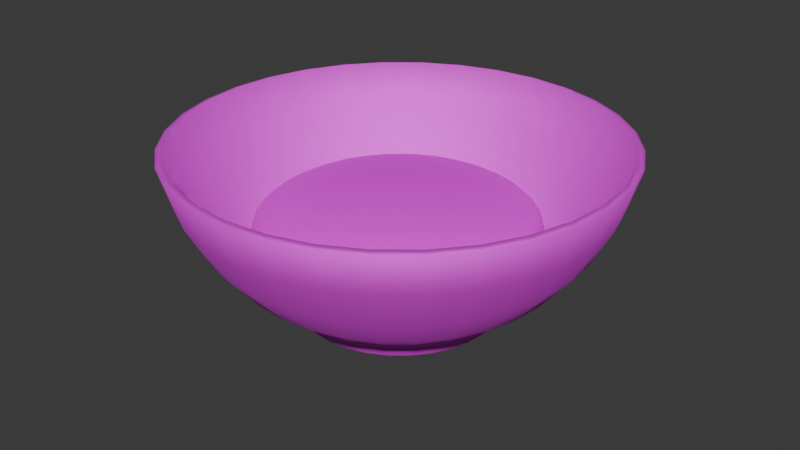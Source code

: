 # Source: kelapa_parut_fix.blend  (saved by Blender 4.5.87; exported with 4.5.12 LTS)
import bpy
from mathutils import Matrix  # noqa: F401  (used for matrix-valued properties, if any)

bpy.ops.wm.read_factory_settings(use_empty=True)
scene = bpy.context.scene
scene.name = 'Scene'

# ---- collections
col_collection = bpy.data.collections.new('Collection'); scene.collection.children.link(col_collection)

# ---- images (referenced by path relative to the original .blend; pixels are not part of the script)
import os
ASSET_DIR = os.environ.get("B2B_ASSET_DIR", "")  # directory of the original .blend (textures are referenced by path, not embedded)
HERE = os.path.dirname(os.path.abspath(__file__))  # packed textures are extracted next to this script under _unpacked/

def load_image(name, relpath, width, height, colorspace="sRGB"):
    """Load a texture the original file referenced (path relative to the .blend, or extracted next to this script)."""
    p = next((c for c in (os.path.join(HERE, relpath), os.path.join(ASSET_DIR, relpath)) if relpath and os.path.exists(c)), "")
    if p:
        img = bpy.data.images.load(p, check_existing=True)
        img.name = name
    else:  # same state as the original file: an image datablock whose file is absent (Cycles renders it pink)
        img = bpy.data.images.new(name, width, height)
        img.source = "FILE"
        img.filepath = "//" + (relpath or name)
    img.colorspace_settings.name = colorspace
    return img
img_picy_jpg = load_image('picy.jpg', 'picy.jpg', 1024, 1024, 'sRGB')
img_kelapa_parut_jpg = load_image('kelapa parut.jpg', 'kelapa parut.jpg', 1024, 1024, 'sRGB')

# ---- materials (node trees are filled in below, after node groups)
mat_material_031 = bpy.data.materials.new('Material.031')
mat_material_006 = bpy.data.materials.new('Material.006')

# ---- material node trees
mat_material_031.use_nodes = True; mat_material_031.node_tree.nodes.clear()
_N = mat_material_031.node_tree.nodes; _L = mat_material_031.node_tree.links
n0 = _N.new('ShaderNodeBsdfPrincipled'); n0.name = 'Principled BSDF'; n0.location = (-200, 100)
n0.inputs[1].default_value = 0.6836
n0.inputs[2].default_value = 0.8236
n0.inputs[3].default_value = 3.08
n1 = _N.new('ShaderNodeOutputMaterial'); n1.name = 'Material Output'; n1.location = (200, 100)
n2 = _N.new('ShaderNodeTexImage'); n2.name = 'Image Texture'; n2.location = (-544, 73)
n2.image = img_picy_jpg
_L.new(n0.outputs[0], n1.inputs[0])
_L.new(n2.outputs[0], n0.inputs[0])
n1.is_active_output = True
mat_material_006.use_nodes = True; mat_material_006.node_tree.nodes.clear()
_N = mat_material_006.node_tree.nodes; _L = mat_material_006.node_tree.links
n0 = _N.new('ShaderNodeBsdfPrincipled'); n0.name = 'Principled BSDF'; n0.location = (-200, 100)
n1 = _N.new('ShaderNodeOutputMaterial'); n1.name = 'Material Output'; n1.location = (200, 100)
n2 = _N.new('ShaderNodeTexImage'); n2.name = 'Image Texture'; n2.location = (-515, 149)
n2.image = img_kelapa_parut_jpg
_L.new(n0.outputs[0], n1.inputs[0])
_L.new(n2.outputs[0], n0.inputs[0])
n1.is_active_output = True

# ---- world
world_world = bpy.data.worlds.new('World'); scene.world = world_world
world_world.use_nodes = True; world_world.node_tree.nodes.clear()
_N = world_world.node_tree.nodes; _L = world_world.node_tree.links
n0 = _N.new('ShaderNodeOutputWorld'); n0.name = 'World Output'; n0.location = (200, 100)
n1 = _N.new('ShaderNodeBackground'); n1.name = 'Background'; n1.location = (-200, 100)
n1.inputs[0].default_value = (0.05088, 0.05088, 0.05088, 1.0)
_L.new(n1.outputs[0], n0.inputs[0])
n0.is_active_output = True
world_world.color = (0.05088, 0.05088, 0.05088)
world_world.sun_shadow_jitter_overblur = 0.0

# ---- meshes
me_sphere = bpy.data.meshes.new('Sphere')
me_sphere.from_pydata([(0.0, 0.9808, -0.1951), (0.0, 0.8315, -0.5556), (0.1913, 0.9619, -0.1951), (0.1802, 0.9061, -0.3827), (0.1622, 0.8155, -0.5556), (0.1379, 0.6935, -0.7071), (0.1084, 0.5449, -0.8315), (0.07466, 0.3753, -0.8909), (0.03806, 0.1913, -0.9478), (0.3753, 0.9061, -0.1951), (0.3536, 0.8536, -0.3827), (0.3182, 0.7682, -0.5556), (0.2706, 0.6533, -0.7071), (0.2126, 0.5133, -0.8315), (0.1464, 0.3536, -0.8909), (0.07466, 0.1802, -0.9478), (0.5449, 0.8155, -0.1951), (0.5133, 0.7682, -0.3827), (0.4619, 0.6913, -0.5556), (0.3928, 0.5879, -0.7071), (0.3087, 0.4619, -0.8315), (0.2126, 0.3182, -0.8909), (0.1084, 0.1622, -0.9478), (0.6935, 0.6935, -0.1951), (0.6533, 0.6533, -0.3827), (0.5879, 0.5879, -0.5556), (0.5, 0.5, -0.7071), (0.3928, 0.3928, -0.8315), (0.2706, 0.2706, -0.8909), (0.1379, 0.1379, -0.9478), (0.8155, 0.5449, -0.1951), (0.7682, 0.5133, -0.3827), (0.6913, 0.4619, -0.5556), (0.5879, 0.3928, -0.7071), (0.4619, 0.3087, -0.8315), (0.3182, 0.2126, -0.8909), (0.1622, 0.1084, -0.9478), (0.9061, 0.3753, -0.1951), (0.8536, 0.3536, -0.3827), (0.7682, 0.3182, -0.5556), (0.6533, 0.2706, -0.7071), (0.5133, 0.2126, -0.8315), (0.3536, 0.1464, -0.8909), (0.1802, 0.07466, -0.9478), (0.9619, 0.1913, -0.1951), (0.9061, 0.1802, -0.3827), (0.8155, 0.1622, -0.5556), (0.6935, 0.1379, -0.7071), (0.5449, 0.1084, -0.8315), (0.3753, 0.07466, -0.8909), (0.1913, 0.03806, -0.9478), (0.9808, -8.941e-08, -0.1951), (0.9239, 4.47e-08, -0.3827), (0.8315, -8.941e-08, -0.5556), (0.7071, 1.49e-08, -0.7071), (0.5556, -5.215e-08, -0.8315), (0.3827, -2.235e-08, -0.8909), (0.1951, -1.118e-08, -0.9478), (0.9619, -0.1913, -0.1951), (0.9061, -0.1802, -0.3827), (0.8155, -0.1622, -0.5556), (0.6935, -0.1379, -0.7071), (0.5449, -0.1084, -0.8315), (0.3753, -0.07466, -0.8909), (0.1913, -0.03806, -0.9478), (0.9061, -0.3753, -0.1951), (0.8536, -0.3536, -0.3827), (0.7682, -0.3182, -0.5556), (0.6533, -0.2706, -0.7071), (0.5133, -0.2126, -0.8315), (0.3536, -0.1464, -0.8909), (0.1802, -0.07466, -0.9478), (0.8155, -0.5449, -0.1951), (0.7682, -0.5133, -0.3827), (0.6913, -0.4619, -0.5556), (0.5879, -0.3928, -0.7071), (0.4619, -0.3087, -0.8315), (0.3182, -0.2126, -0.8909), (0.1622, -0.1084, -0.9478), (0.6935, -0.6935, -0.1951), (0.6533, -0.6533, -0.3827), (0.5879, -0.5879, -0.5556), (0.5, -0.5, -0.7071), (0.3928, -0.3928, -0.8315), (0.2706, -0.2706, -0.8909), (0.1379, -0.1379, -0.9478), (0.5449, -0.8155, -0.1951), (0.5133, -0.7682, -0.3827), (0.4619, -0.6913, -0.5556), (0.3928, -0.5879, -0.7071), (0.3087, -0.4619, -0.8315), (0.2126, -0.3182, -0.8909), (0.1084, -0.1622, -0.9478), (0.3753, -0.9061, -0.1951), (0.3536, -0.8536, -0.3827), (0.3182, -0.7682, -0.5556), (0.2706, -0.6533, -0.7071), (0.2126, -0.5133, -0.8315), (0.1464, -0.3536, -0.8909), (0.07466, -0.1802, -0.9478), (0.1913, -0.9619, -0.1951), (0.1802, -0.9061, -0.3827), (0.1622, -0.8155, -0.5556), (0.1379, -0.6935, -0.7071), (0.1084, -0.5449, -0.8315), (0.07466, -0.3753, -0.8909), (0.03806, -0.1913, -0.9478), (-1.341e-07, -0.9808, -0.1951), (2.98e-08, -0.9239, -0.3827), (-1.043e-07, -0.8315, -0.5556), (-1.49e-08, -0.7071, -0.7071), (-9.686e-08, -0.5556, -0.8315), (-5.215e-08, -0.3827, -0.8909), (-7.451e-09, -0.1951, -0.9478), (-0.1913, -0.9619, -0.1951), (-0.1802, -0.9061, -0.3827), (-0.1622, -0.8155, -0.5556), (-0.1379, -0.6935, -0.7071), (-0.1084, -0.5449, -0.8315), (-0.07466, -0.3753, -0.8909), (-0.03806, -0.1913, -0.9478), (5.682e-08, 0.3827, -0.9741), (-0.3753, -0.9061, -0.1951), (-0.3536, -0.8536, -0.3827), (-0.3182, -0.7682, -0.5556), (-0.2706, -0.6533, -0.7071), (-0.2126, -0.5133, -0.8315), (-0.1464, -0.3536, -0.8909), (-0.07466, -0.1802, -0.9478), (-0.07466, 0.3753, -0.9741), (-0.08731, 0.4389, -0.9394), (1.127e-07, 0.4475, -0.9394), (-0.1464, 0.3536, -0.9741), (-0.1713, 0.4135, -0.9394), (-0.2126, 0.3182, -0.9741), (-0.2486, 0.3721, -0.9394), (-0.5449, -0.8155, -0.1951), (-0.5133, -0.7682, -0.3827), (-0.4619, -0.6913, -0.5556), (-0.3928, -0.5879, -0.7071), (-0.3087, -0.4619, -0.8315), (-0.2126, -0.3182, -0.8909), (-0.1084, -0.1622, -0.9478), (-0.2706, 0.2706, -0.9741), (-0.3164, 0.3164, -0.9394), (-0.3182, 0.2126, -0.9741), (-0.3721, 0.2486, -0.9394), (-0.3536, 0.1464, -0.9741), (-0.4135, 0.1713, -0.9394), (-0.3753, 0.07466, -0.9741), (-0.6935, -0.6935, -0.1951), (-0.6533, -0.6533, -0.3827), (-0.5879, -0.5879, -0.5556), (-0.5, -0.5, -0.7071), (-0.3928, -0.3928, -0.8315), (-0.2706, -0.2706, -0.8909), (-0.1379, -0.1379, -0.9478), (0.0, 0.0, -0.967), (-0.4389, 0.08731, -0.9394), (-0.3827, 5.525e-08, -0.9741), (-0.4475, 9.157e-08, -0.9394), (-0.3753, -0.07466, -0.9741), (-0.4389, -0.08731, -0.9394), (-0.3536, -0.1464, -0.9741), (-0.4135, -0.1713, -0.9394), (-0.8155, -0.5449, -0.1951), (-0.7682, -0.5133, -0.3827), (-0.6913, -0.4619, -0.5556), (-0.5879, -0.3928, -0.7071), (-0.4619, -0.3087, -0.8315), (-0.3182, -0.2126, -0.8909), (-0.1622, -0.1084, -0.9478), (-0.3182, -0.2126, -0.9741), (-0.3721, -0.2486, -0.9394), (-0.2706, -0.2706, -0.9741), (-0.3164, -0.3164, -0.9394), (-0.2126, -0.3182, -0.9741), (-0.2486, -0.3721, -0.9394), (-0.1464, -0.3536, -0.9741), (-0.9061, -0.3753, -0.1951), (-0.8536, -0.3536, -0.3827), (-0.7682, -0.3182, -0.5556), (-0.6533, -0.2706, -0.7071), (-0.5133, -0.2126, -0.8315), (-0.3536, -0.1464, -0.8909), (-0.1802, -0.07466, -0.9478), (-0.1713, -0.4135, -0.9394), (-0.07466, -0.3753, -0.9741), (-0.08731, -0.4389, -0.9394), (-6.239e-08, -0.3827, -0.9741), (-7.915e-08, -0.4475, -0.9394), (0.07466, -0.3753, -0.9741), (0.08731, -0.4389, -0.9394), (-0.9619, -0.1913, -0.1951), (-0.9061, -0.1802, -0.3827), (-0.8155, -0.1622, -0.5556), (-0.6935, -0.1379, -0.7071), (-0.5449, -0.1084, -0.8315), (-0.3753, -0.07466, -0.8909), (-0.1913, -0.03806, -0.9478), (0.1464, -0.3536, -0.9741), (0.1713, -0.4135, -0.9394), (0.2126, -0.3182, -0.9741), (0.2486, -0.3721, -0.9394), (0.2706, -0.2706, -0.9741), (0.3164, -0.3164, -0.9394), (0.3182, -0.2126, -0.9741), (-0.9808, 2.682e-07, -0.1951), (-0.9239, 1.49e-08, -0.3827), (-0.8315, 1.639e-07, -0.5556), (-0.7071, 2.98e-08, -0.7071), (-0.5556, 1.49e-07, -0.8315), (-0.3827, 5.215e-08, -0.8909), (-0.1951, 1.863e-08, -0.9478), (0.3721, -0.2486, -0.9394), (0.3536, -0.1464, -0.9741), (0.4135, -0.1713, -0.9394), (0.3753, -0.07466, -0.9741), (0.4389, -0.08731, -0.9394), (0.3827, -1.926e-08, -0.9741), (0.4475, -3.044e-08, -0.9394), (-0.9619, 0.1913, -0.1951), (-0.9061, 0.1802, -0.3827), (-0.8155, 0.1622, -0.5556), (-0.6935, 0.1379, -0.7071), (-0.5449, 0.1084, -0.8315), (-0.3753, 0.07466, -0.8909), (-0.1913, 0.03806, -0.9478), (0.3753, 0.07466, -0.9741), (0.4389, 0.08731, -0.9394), (0.3536, 0.1464, -0.9741), (0.4135, 0.1713, -0.9394), (0.3182, 0.2126, -0.9741), (0.3721, 0.2486, -0.9394), (0.2706, 0.2706, -0.9741), (-0.9061, 0.3753, -0.1951), (-0.8536, 0.3536, -0.3827), (-0.7682, 0.3182, -0.5556), (-0.6533, 0.2706, -0.7071), (-0.5133, 0.2126, -0.8315), (-0.3536, 0.1464, -0.8909), (-0.1802, 0.07466, -0.9478), (0.3164, 0.3164, -0.9394), (0.2126, 0.3182, -0.9741), (0.2486, 0.3721, -0.9394), (0.1464, 0.3536, -0.9741), (0.1713, 0.4135, -0.9394), (0.07466, 0.3753, -0.9741), (0.08731, 0.4389, -0.9394), (-0.8155, 0.5449, -0.1951), (-0.7682, 0.5133, -0.3827), (-0.6913, 0.4619, -0.5556), (-0.5879, 0.3928, -0.7071), (-0.4619, 0.3087, -0.8315), (-0.3182, 0.2126, -0.8909), (-0.1622, 0.1084, -0.9478), (1.229e-07, 0.4475, -0.8892), (-0.08731, 0.4389, -0.8892), (-0.1713, 0.4135, -0.8892), (-0.2486, 0.3721, -0.8892), (-0.3164, 0.3164, -0.8892), (-0.3721, 0.2486, -0.8892), (-0.4135, 0.1713, -0.8892), (-0.6935, 0.6935, -0.1951), (-0.6533, 0.6533, -0.3827), (-0.5879, 0.5879, -0.5556), (-0.5, 0.5, -0.7071), (-0.3928, 0.3928, -0.8315), (-0.2706, 0.2706, -0.8909), (-0.1379, 0.1379, -0.9478), (-0.4389, 0.08731, -0.8892), (-0.4475, 8.848e-08, -0.8892), (-0.4389, -0.08731, -0.8892), (-0.4135, -0.1713, -0.8892), (-0.3721, -0.2486, -0.8892), (-0.3164, -0.3164, -0.8892), (-0.2486, -0.3721, -0.8892), (-0.5449, 0.8155, -0.1951), (-0.5133, 0.7682, -0.3827), (-0.4619, 0.6913, -0.5556), (-0.3928, 0.5879, -0.7071), (-0.3087, 0.4619, -0.8315), (-0.2126, 0.3182, -0.8909), (-0.1084, 0.1622, -0.9478), (-0.1713, -0.4135, -0.8892), (-0.08731, -0.4389, -0.8892), (-6.892e-08, -0.4475, -0.8892), (0.08731, -0.4389, -0.8892), (0.1713, -0.4135, -0.8892), (0.2486, -0.3721, -0.8892), (0.3164, -0.3164, -0.8892), (-0.3753, 0.9061, -0.1951), (-0.3536, 0.8536, -0.3827), (-0.3182, 0.7682, -0.5556), (-0.2706, 0.6533, -0.7071), (-0.2126, 0.5133, -0.8315), (-0.1464, 0.3536, -0.8909), (-0.07466, 0.1802, -0.9478), (0.3721, -0.2486, -0.8892), (0.4135, -0.1713, -0.8892), (0.4389, -0.08731, -0.8892), (0.4475, -3.353e-08, -0.8892), (0.4389, 0.08731, -0.8892), (0.4135, 0.1713, -0.8892), (0.3721, 0.2486, -0.8892), (-0.1913, 0.9619, -0.1951), (-0.1802, 0.9061, -0.3827), (-0.1622, 0.8155, -0.5556), (-0.1379, 0.6935, -0.7071), (-0.1084, 0.5449, -0.8315), (-0.07466, 0.3753, -0.8909), (-0.03806, 0.1913, -0.9478), (0.3164, 0.3164, -0.8892), (0.2486, 0.3721, -0.8892), (0.1713, 0.4135, -0.8892), (0.08731, 0.4389, -0.8892), (5.96e-08, 0.9239, -0.3827), (8.941e-08, 0.7071, -0.7071), (2.161e-07, 0.5556, -0.8315), (6.706e-08, 0.3827, -0.8909), (1.49e-08, 0.1951, -0.9478)], [], [(318, 317, 5, 6), (256, 318, 6, 315), (320, 319, 7, 8), (157, 320, 8), (316, 0, 2, 3), (1, 316, 3, 4), (317, 1, 4, 5), (5, 4, 11, 12), (6, 5, 12, 13), (315, 6, 13, 314), (8, 7, 14, 15), (157, 8, 15), (3, 2, 9, 10), (4, 3, 10, 11), (157, 15, 22), (10, 9, 16, 17), (11, 10, 17, 18), (12, 11, 18, 19), (13, 12, 19, 20), (314, 13, 20, 313), (15, 14, 21, 22), (19, 18, 25, 26), (20, 19, 26, 27), (313, 20, 27, 312), (22, 21, 28, 29), (157, 22, 29), (17, 16, 23, 24), (18, 17, 24, 25), (157, 29, 36), (24, 23, 30, 31), (25, 24, 31, 32), (26, 25, 32, 33), (27, 26, 33, 34), (312, 27, 34, 304), (29, 28, 35, 36), (34, 33, 40, 41), (304, 34, 41, 303), (36, 35, 42, 43), (157, 36, 43), (31, 30, 37, 38), (32, 31, 38, 39), (33, 32, 39, 40), (38, 37, 44, 45), (39, 38, 45, 46), (40, 39, 46, 47), (41, 40, 47, 48), (303, 41, 48, 302), (43, 42, 49, 50), (157, 43, 50), (48, 47, 54, 55), (302, 48, 55, 301), (50, 49, 56, 57), (157, 50, 57), (45, 44, 51, 52), (46, 45, 52, 53), (47, 46, 53, 54), (52, 51, 58, 59), (53, 52, 59, 60), (54, 53, 60, 61), (55, 54, 61, 62), (301, 55, 62, 300), (57, 56, 63, 64), (157, 57, 64), (300, 62, 69, 299), (64, 63, 70, 71), (157, 64, 71), (59, 58, 65, 66), (60, 59, 66, 67), (61, 60, 67, 68), (62, 61, 68, 69), (67, 66, 73, 74), (68, 67, 74, 75), (69, 68, 75, 76), (299, 69, 76, 298), (71, 70, 77, 78), (157, 71, 78), (66, 65, 72, 73), (78, 77, 84, 85), (157, 78, 85), (73, 72, 79, 80), (74, 73, 80, 81), (75, 74, 81, 82), (76, 75, 82, 83), (298, 76, 83, 290), (81, 80, 87, 88), (82, 81, 88, 89), (83, 82, 89, 90), (290, 83, 90, 289), (85, 84, 91, 92), (157, 85, 92), (80, 79, 86, 87), (92, 91, 98, 99), (157, 92, 99), (87, 86, 93, 94), (88, 87, 94, 95), (89, 88, 95, 96), (90, 89, 96, 97), (289, 90, 97, 288), (96, 95, 102, 103), (97, 96, 103, 104), (288, 97, 104, 287), (99, 98, 105, 106), (157, 99, 106), (94, 93, 100, 101), (95, 94, 101, 102), (157, 106, 113), (101, 100, 107, 108), (102, 101, 108, 109), (103, 102, 109, 110), (104, 103, 110, 111), (287, 104, 111, 286), (106, 105, 112, 113), (110, 109, 116, 117), (111, 110, 117, 118), (286, 111, 118, 285), (113, 112, 119, 120), (157, 113, 120), (108, 107, 114, 115), (109, 108, 115, 116), (157, 120, 128), (115, 114, 122, 123), (116, 115, 123, 124), (117, 116, 124, 125), (118, 117, 125, 126), (285, 118, 126, 284), (120, 119, 127, 128), (126, 125, 139, 140), (284, 126, 140, 276), (128, 127, 141, 142), (157, 128, 142), (123, 122, 136, 137), (124, 123, 137, 138), (125, 124, 138, 139), (137, 136, 150, 151), (138, 137, 151, 152), (139, 138, 152, 153), (140, 139, 153, 154), (276, 140, 154, 275), (142, 141, 155, 156), (157, 142, 156), (49, 42, 230, 228), (275, 154, 169, 274), (319, 310, 129, 121), (156, 155, 170, 171), (141, 127, 178, 176), (285, 284, 186, 188), (157, 156, 171), (257, 256, 131, 130), (151, 150, 165, 166), (240, 226, 149, 147), (152, 151, 166, 167), (258, 257, 130, 133), (153, 152, 167, 168), (70, 63, 217, 215), (154, 153, 168, 169), (166, 165, 179, 180), (119, 112, 189, 187), (167, 166, 180, 181), (301, 300, 218, 220), (168, 167, 181, 182), (7, 319, 121, 247), (169, 168, 182, 183), (56, 49, 228, 219), (274, 169, 183, 273), (302, 301, 220, 229), (171, 170, 184, 185), (35, 28, 234, 232), (259, 258, 133, 135), (157, 171, 185), (303, 302, 229, 231), (273, 183, 197, 272), (254, 240, 147, 145), (185, 184, 198, 199), (212, 198, 161, 159), (304, 303, 231, 233), (157, 185, 199), (286, 285, 188, 190), (180, 179, 193, 194), (312, 304, 233, 242), (181, 180, 194, 195), (260, 259, 135, 144), (182, 181, 195, 196), (105, 98, 200, 191), (183, 182, 196, 197), (313, 312, 242, 244), (287, 286, 190, 192), (195, 194, 208, 209), (42, 35, 232, 230), (196, 195, 209, 210), (226, 212, 159, 149), (197, 196, 210, 211), (314, 313, 244, 246), (272, 197, 211, 271), (21, 14, 245, 243), (199, 198, 212, 213), (310, 296, 132, 129), (261, 260, 144, 146), (157, 199, 213), (288, 287, 192, 201), (194, 193, 207, 208), (129, 130, 131, 121), (213, 212, 226, 227), (132, 133, 130, 129), (134, 135, 133, 132), (157, 213, 227), (143, 144, 135, 134), (208, 207, 221, 222), (145, 146, 144, 143), (209, 208, 222, 223), (147, 148, 146, 145), (210, 209, 223, 224), (149, 158, 148, 147), (211, 210, 224, 225), (159, 160, 158, 149), (271, 211, 225, 270), (223, 222, 236, 237), (161, 162, 160, 159), (224, 223, 237, 238), (163, 164, 162, 161), (225, 224, 238, 239), (172, 173, 164, 163), (270, 225, 239, 262), (174, 175, 173, 172), (227, 226, 240, 241), (176, 177, 175, 174), (178, 186, 177, 176), (157, 227, 241), (187, 188, 186, 178), (222, 221, 235, 236), (189, 190, 188, 187), (241, 240, 254, 255), (191, 192, 190, 189), (200, 201, 192, 191), (157, 241, 255), (202, 203, 201, 200), (236, 235, 249, 250), (204, 205, 203, 202), (237, 236, 250, 251), (206, 214, 205, 204), (238, 237, 251, 252), (215, 216, 214, 206), (239, 238, 252, 253), (217, 218, 216, 215), (262, 239, 253, 261), (219, 220, 218, 217), (252, 251, 265, 266), (228, 229, 220, 219), (253, 252, 266, 267), (230, 231, 229, 228), (261, 253, 267, 260), (232, 233, 231, 230), (255, 254, 268, 269), (234, 242, 233, 232), (243, 244, 242, 234), (157, 255, 269), (245, 246, 244, 243), (250, 249, 263, 264), (247, 248, 246, 245), (251, 250, 264, 265), (121, 131, 248, 247), (184, 170, 172, 163), (157, 269, 283), (315, 314, 246, 248), (264, 263, 277, 278), (91, 84, 204, 202), (265, 264, 278, 279), (289, 288, 201, 203), (266, 265, 279, 280), (256, 315, 248, 131), (267, 266, 280, 281), (282, 268, 143, 134), (260, 267, 281, 259), (290, 289, 203, 205), (269, 268, 282, 283), (28, 21, 243, 234), (262, 261, 146, 148), (281, 280, 294, 295), (155, 141, 176, 174), (259, 281, 295, 258), (270, 262, 148, 158), (283, 282, 296, 297), (298, 290, 205, 214), (98, 91, 202, 200), (157, 283, 297), (271, 270, 158, 160), (278, 277, 291, 292), (77, 70, 215, 206), (279, 278, 292, 293), (198, 184, 163, 161), (280, 279, 293, 294), (272, 271, 160, 162), (292, 291, 305, 306), (299, 298, 214, 216), (293, 292, 306, 307), (273, 272, 162, 164), (294, 293, 307, 308), (14, 7, 247, 245), (295, 294, 308, 309), (296, 282, 134, 132), (258, 295, 309, 257), (300, 299, 216, 218), (297, 296, 310, 311), (127, 119, 187, 178), (274, 273, 164, 173), (157, 297, 311), (309, 308, 317, 318), (84, 77, 206, 204), (257, 309, 318, 256), (275, 274, 173, 175), (311, 310, 319, 320), (170, 155, 174, 172), (63, 56, 219, 217), (157, 311, 320), (276, 275, 175, 177), (306, 305, 0, 316), (284, 276, 177, 186), (307, 306, 316, 1), (268, 254, 145, 143), (308, 307, 1, 317), (112, 105, 191, 189)])
me_sphere.polygons.foreach_set('use_smooth', [True] * 320)
_uv = me_sphere.uv_layers.new(name='UVMap')
_uv.uv.foreach_set('vector', [0.4816, 0.1718, 0.4816, 0.1993, 0.4678, 0.1993, 0.4678, 0.1718, 0.4816, 0.1545, 0.4816, 0.1718, 0.4678, 0.1718, 0.4678, 0.1545, 0.4816, 0.1167, 0.4816, 0.1442, 0.4678, 0.1442, 0.4678, 0.1167, 0.4747, 0.08911, 0.4816, 0.1167, 0.4678, 0.1167, 0.4816, 0.2544, 0.4816, 0.282, 0.4678, 0.282, 0.4678, 0.2544, 0.4816, 0.2269, 0.4816, 0.2544, 0.4678, 0.2544, 0.4678, 0.2269, 0.4816, 0.1993, 0.4816, 0.2269, 0.4678, 0.2269, 0.4678, 0.1993, 0.4678, 0.1993, 0.4678, 0.2269, 0.454, 0.2269, 0.454, 0.1993, 0.4678, 0.1718, 0.4678, 0.1993, 0.454, 0.1993, 0.454, 0.1718, 0.4678, 0.1545, 0.4678, 0.1718, 0.454, 0.1718, 0.454, 0.1545, 0.4678, 0.1167, 0.4678, 0.1442, 0.454, 0.1442, 0.454, 0.1167, 0.4609, 0.08911, 0.4678, 0.1167, 0.454, 0.1167, 0.4678, 0.2544, 0.4678, 0.282, 0.454, 0.282, 0.454, 0.2544, 0.4678, 0.2269, 0.4678, 0.2544, 0.454, 0.2544, 0.454, 0.2269, 0.4472, 0.08911, 0.454, 0.1167, 0.4403, 0.1167, 0.454, 0.2544, 0.454, 0.282, 0.4403, 0.282, 0.4403, 0.2544, 0.454, 0.2269, 0.454, 0.2544, 0.4403, 0.2544, 0.4403, 0.2269, 0.454, 0.1993, 0.454, 0.2269, 0.4403, 0.2269, 0.4403, 0.1993, 0.454, 0.1718, 0.454, 0.1993, 0.4403, 0.1993, 0.4403, 0.1718, 0.454, 0.1545, 0.454, 0.1718, 0.4403, 0.1718, 0.4403, 0.1545, 0.454, 0.1167, 0.454, 0.1442, 0.4403, 0.1442, 0.4403, 0.1167, 0.4403, 0.1993, 0.4403, 0.2269, 0.4265, 0.2269, 0.4265, 0.1993, 0.4403, 0.1718, 0.4403, 0.1993, 0.4265, 0.1993, 0.4265, 0.1718, 0.4403, 0.1545, 0.4403, 0.1718, 0.4265, 0.1718, 0.4265, 0.1545, 0.4403, 0.1167, 0.4403, 0.1442, 0.4265, 0.1442, 0.4265, 0.1167, 0.4334, 0.08911, 0.4403, 0.1167, 0.4265, 0.1167, 0.4403, 0.2544, 0.4403, 0.282, 0.4265, 0.282, 0.4265, 0.2544, 0.4403, 0.2269, 0.4403, 0.2544, 0.4265, 0.2544, 0.4265, 0.2269, 0.4196, 0.08911, 0.4265, 0.1167, 0.4127, 0.1167, 0.4265, 0.2544, 0.4265, 0.282, 0.4127, 0.282, 0.4127, 0.2544, 0.4265, 0.2269, 0.4265, 0.2544, 0.4127, 0.2544, 0.4127, 0.2269, 0.4265, 0.1993, 0.4265, 0.2269, 0.4127, 0.2269, 0.4127, 0.1993, 0.4265, 0.1718, 0.4265, 0.1993, 0.4127, 0.1993, 0.4127, 0.1718, 0.4265, 0.1545, 0.4265, 0.1718, 0.4127, 0.1718, 0.4127, 0.1545, 0.4265, 0.1167, 0.4265, 0.1442, 0.4127, 0.1442, 0.4127, 0.1167, 0.4127, 0.1718, 0.4127, 0.1993, 0.3989, 0.1993, 0.3989, 0.1718, 0.4127, 0.1545, 0.4127, 0.1718, 0.3989, 0.1718, 0.3989, 0.1545, 0.4127, 0.1167, 0.4127, 0.1442, 0.3989, 0.1442, 0.3989, 0.1167, 0.4058, 0.08911, 0.4127, 0.1167, 0.3989, 0.1167, 0.4127, 0.2544, 0.4127, 0.282, 0.3989, 0.282, 0.3989, 0.2544, 0.4127, 0.2269, 0.4127, 0.2544, 0.3989, 0.2544, 0.3989, 0.2269, 0.4127, 0.1993, 0.4127, 0.2269, 0.3989, 0.2269, 0.3989, 0.1993, 0.3989, 0.2544, 0.3989, 0.282, 0.3852, 0.282, 0.3852, 0.2544, 0.3989, 0.2269, 0.3989, 0.2544, 0.3852, 0.2544, 0.3852, 0.2269, 0.3989, 0.1993, 0.3989, 0.2269, 0.3852, 0.2269, 0.3852, 0.1993, 0.3989, 0.1718, 0.3989, 0.1993, 0.3852, 0.1993, 0.3852, 0.1718, 0.3989, 0.1545, 0.3989, 0.1718, 0.3852, 0.1718, 0.3852, 0.1545, 0.3989, 0.1167, 0.3989, 0.1442, 0.3852, 0.1442, 0.3852, 0.1167, 0.3921, 0.08911, 0.3989, 0.1167, 0.3852, 0.1167, 0.3852, 0.1718, 0.3852, 0.1993, 0.3714, 0.1993, 0.3714, 0.1718, 0.3852, 0.1545, 0.3852, 0.1718, 0.3714, 0.1718, 0.3714, 0.1545, 0.3852, 0.1167, 0.3852, 0.1442, 0.3714, 0.1442, 0.3714, 0.1167, 0.3783, 0.08911, 0.3852, 0.1167, 0.3714, 0.1167, 0.3852, 0.2544, 0.3852, 0.282, 0.3714, 0.282, 0.3714, 0.2544, 0.3852, 0.2269, 0.3852, 0.2544, 0.3714, 0.2544, 0.3714, 0.2269, 0.3852, 0.1993, 0.3852, 0.2269, 0.3714, 0.2269, 0.3714, 0.1993, 0.3714, 0.2544, 0.3714, 0.282, 0.3576, 0.282, 0.3576, 0.2544, 0.3714, 0.2269, 0.3714, 0.2544, 0.3576, 0.2544, 0.3576, 0.2269, 0.3714, 0.1993, 0.3714, 0.2269, 0.3576, 0.2269, 0.3576, 0.1993, 0.3714, 0.1718, 0.3714, 0.1993, 0.3576, 0.1993, 0.3576, 0.1718, 0.3714, 0.1545, 0.3714, 0.1718, 0.3576, 0.1718, 0.3576, 0.1545, 0.3714, 0.1167, 0.3714, 0.1442, 0.3576, 0.1442, 0.3576, 0.1167, 0.3645, 0.08911, 0.3714, 0.1167, 0.3576, 0.1167, 0.3576, 0.1545, 0.3576, 0.1718, 0.3438, 0.1718, 0.3438, 0.1545, 0.3576, 0.1167, 0.3576, 0.1442, 0.3438, 0.1442, 0.3438, 0.1167, 0.3507, 0.08911, 0.3576, 0.1167, 0.3438, 0.1167, 0.3576, 0.2544, 0.3576, 0.282, 0.3438, 0.282, 0.3438, 0.2544, 0.3576, 0.2269, 0.3576, 0.2544, 0.3438, 0.2544, 0.3438, 0.2269, 0.3576, 0.1993, 0.3576, 0.2269, 0.3438, 0.2269, 0.3438, 0.1993, 0.3576, 0.1718, 0.3576, 0.1993, 0.3438, 0.1993, 0.3438, 0.1718, 0.3438, 0.2269, 0.3438, 0.2544, 0.3301, 0.2544, 0.3301, 0.2269, 0.3438, 0.1993, 0.3438, 0.2269, 0.3301, 0.2269, 0.3301, 0.1993, 0.3438, 0.1718, 0.3438, 0.1993, 0.3301, 0.1993, 0.3301, 0.1718, 0.3438, 0.1545, 0.3438, 0.1718, 0.3301, 0.1718, 0.3301, 0.1545, 0.3438, 0.1167, 0.3438, 0.1442, 0.3301, 0.1442, 0.3301, 0.1167, 0.337, 0.08911, 0.3438, 0.1167, 0.3301, 0.1167, 0.3438, 0.2544, 0.3438, 0.282, 0.3301, 0.282, 0.3301, 0.2544, 0.3301, 0.1167, 0.3301, 0.1442, 0.3163, 0.1442, 0.3163, 0.1167, 0.3232, 0.08911, 0.3301, 0.1167, 0.3163, 0.1167, 0.3301, 0.2544, 0.3301, 0.282, 0.3163, 0.282, 0.3163, 0.2544, 0.3301, 0.2269, 0.3301, 0.2544, 0.3163, 0.2544, 0.3163, 0.2269, 0.3301, 0.1993, 0.3301, 0.2269, 0.3163, 0.2269, 0.3163, 0.1993, 0.3301, 0.1718, 0.3301, 0.1993, 0.3163, 0.1993, 0.3163, 0.1718, 0.3301, 0.1545, 0.3301, 0.1718, 0.3163, 0.1718, 0.3163, 0.1545, 0.3163, 0.2269, 0.3163, 0.2544, 0.3025, 0.2544, 0.3025, 0.2269, 0.3163, 0.1993, 0.3163, 0.2269, 0.3025, 0.2269, 0.3025, 0.1993, 0.3163, 0.1718, 0.3163, 0.1993, 0.3025, 0.1993, 0.3025, 0.1718, 0.3163, 0.1545, 0.3163, 0.1718, 0.3025, 0.1718, 0.3025, 0.1545, 0.3163, 0.1167, 0.3163, 0.1442, 0.3025, 0.1442, 0.3025, 0.1167, 0.3094, 0.08911, 0.3163, 0.1167, 0.3025, 0.1167, 0.3163, 0.2544, 0.3163, 0.282, 0.3025, 0.282, 0.3025, 0.2544, 0.3025, 0.1167, 0.3025, 0.1442, 0.2887, 0.1442, 0.2887, 0.1167, 0.2956, 0.08911, 0.3025, 0.1167, 0.2887, 0.1167, 0.3025, 0.2544, 0.3025, 0.282, 0.2887, 0.282, 0.2887, 0.2544, 0.3025, 0.2269, 0.3025, 0.2544, 0.2887, 0.2544, 0.2887, 0.2269, 0.3025, 0.1993, 0.3025, 0.2269, 0.2887, 0.2269, 0.2887, 0.1993, 0.3025, 0.1718, 0.3025, 0.1993, 0.2887, 0.1993, 0.2887, 0.1718, 0.3025, 0.1545, 0.3025, 0.1718, 0.2887, 0.1718, 0.2887, 0.1545, 0.2887, 0.1993, 0.2887, 0.2269, 0.275, 0.2269, 0.275, 0.1993, 0.2887, 0.1718, 0.2887, 0.1993, 0.275, 0.1993, 0.275, 0.1718, 0.2887, 0.1545, 0.2887, 0.1718, 0.275, 0.1718, 0.275, 0.1545, 0.2887, 0.1167, 0.2887, 0.1442, 0.275, 0.1442, 0.275, 0.1167, 0.2819, 0.08911, 0.2887, 0.1167, 0.275, 0.1167, 0.2887, 0.2544, 0.2887, 0.282, 0.275, 0.282, 0.275, 0.2544, 0.2887, 0.2269, 0.2887, 0.2544, 0.275, 0.2544, 0.275, 0.2269, 0.2681, 0.08911, 0.275, 0.1167, 0.2612, 0.1167, 0.275, 0.2544, 0.275, 0.282, 0.2612, 0.282, 0.2612, 0.2544, 0.275, 0.2269, 0.275, 0.2544, 0.2612, 0.2544, 0.2612, 0.2269, 0.275, 0.1993, 0.275, 0.2269, 0.2612, 0.2269, 0.2612, 0.1993, 0.275, 0.1718, 0.275, 0.1993, 0.2612, 0.1993, 0.2612, 0.1718, 0.275, 0.1545, 0.275, 0.1718, 0.2612, 0.1718, 0.2612, 0.1545, 0.275, 0.1167, 0.275, 0.1442, 0.2612, 0.1442, 0.2612, 0.1167, 0.2612, 0.1993, 0.2612, 0.2269, 0.2474, 0.2269, 0.2474, 0.1993, 0.2612, 0.1718, 0.2612, 0.1993, 0.2474, 0.1993, 0.2474, 0.1718, 0.2612, 0.1545, 0.2612, 0.1718, 0.2474, 0.1718, 0.2474, 0.1545, 0.2612, 0.1167, 0.2612, 0.1442, 0.2474, 0.1442, 0.2474, 0.1167, 0.2543, 0.08911, 0.2612, 0.1167, 0.2474, 0.1167, 0.2612, 0.2544, 0.2612, 0.282, 0.2474, 0.282, 0.2474, 0.2544, 0.2612, 0.2269, 0.2612, 0.2544, 0.2474, 0.2544, 0.2474, 0.2269, 0.2405, 0.08911, 0.2474, 0.1167, 0.2336, 0.1167, 0.2474, 0.2544, 0.2474, 0.282, 0.2336, 0.282, 0.2336, 0.2544, 0.2474, 0.2269, 0.2474, 0.2544, 0.2336, 0.2544, 0.2336, 0.2269, 0.2474, 0.1993, 0.2474, 0.2269, 0.2336, 0.2269, 0.2336, 0.1993, 0.2474, 0.1718, 0.2474, 0.1993, 0.2336, 0.1993, 0.2336, 0.1718, 0.2474, 0.1545, 0.2474, 0.1718, 0.2336, 0.1718, 0.2336, 0.1545, 0.2474, 0.1167, 0.2474, 0.1442, 0.2336, 0.1442, 0.2336, 0.1167, 0.2336, 0.1718, 0.2336, 0.1993, 0.2199, 0.1993, 0.2199, 0.1718, 0.2336, 0.1545, 0.2336, 0.1718, 0.2199, 0.1718, 0.2199, 0.1545, 0.2336, 0.1167, 0.2336, 0.1442, 0.2199, 0.1442, 0.2199, 0.1167, 0.2267, 0.08911, 0.2336, 0.1167, 0.2199, 0.1167, 0.2336, 0.2544, 0.2336, 0.282, 0.2199, 0.282, 0.2199, 0.2544, 0.2336, 0.2269, 0.2336, 0.2544, 0.2199, 0.2544, 0.2199, 0.2269, 0.2336, 0.1993, 0.2336, 0.2269, 0.2199, 0.2269, 0.2199, 0.1993, 0.2199, 0.2544, 0.2199, 0.282, 0.2061, 0.282, 0.2061, 0.2544, 0.2199, 0.2269, 0.2199, 0.2544, 0.2061, 0.2544, 0.2061, 0.2269, 0.2199, 0.1993, 0.2199, 0.2269, 0.2061, 0.2269, 0.2061, 0.1993, 0.2199, 0.1718, 0.2199, 0.1993, 0.2061, 0.1993, 0.2061, 0.1718, 0.2199, 0.1545, 0.2199, 0.1718, 0.2061, 0.1718, 0.2061, 0.1545, 0.2199, 0.1167, 0.2199, 0.1442, 0.2061, 0.1442, 0.2061, 0.1167, 0.213, 0.08911, 0.2199, 0.1167, 0.2061, 0.1167, 0.3852, 0.1442, 0.3989, 0.1442, 0.3989, 0.1442, 0.3852, 0.1442, 0.2061, 0.1545, 0.2061, 0.1718, 0.1923, 0.1718, 0.1923, 0.1545, 0.4816, 0.1442, 0.4954, 0.1442, 0.4954, 0.1442, 0.4816, 0.1442, 0.2061, 0.1167, 0.2061, 0.1442, 0.1923, 0.1442, 0.1923, 0.1167, 0.2199, 0.1442, 0.2336, 0.1442, 0.2336, 0.1442, 0.2199, 0.1442, 0.2474, 0.1545, 0.2336, 0.1545, 0.2336, 0.1545, 0.2474, 0.1545, 0.1992, 0.08911, 0.2061, 0.1167, 0.1923, 0.1167, 0.4954, 0.1545, 0.4816, 0.1545, 0.4816, 0.1545, 0.4954, 0.1545, 0.2061, 0.2544, 0.2061, 0.282, 0.1923, 0.282, 0.1923, 0.2544, 0.5643, 0.1442, 0.578, 0.1442, 0.578, 0.1442, 0.5643, 0.1442, 0.2061, 0.2269, 0.2061, 0.2544, 0.1923, 0.2544, 0.1923, 0.2269, 0.5092, 0.1545, 0.4954, 0.1545, 0.4954, 0.1545, 0.5092, 0.1545, 0.2061, 0.1993, 0.2061, 0.2269, 0.1923, 0.2269, 0.1923, 0.1993, 0.3438, 0.1442, 0.3576, 0.1442, 0.3576, 0.1442, 0.3438, 0.1442, 0.2061, 0.1718, 0.2061, 0.1993, 0.1923, 0.1993, 0.1923, 0.1718, 0.1923, 0.2544, 0.1923, 0.282, 0.1785, 0.282, 0.1785, 0.2544, 0.2474, 0.1442, 0.2612, 0.1442, 0.2612, 0.1442, 0.2474, 0.1442, 0.1923, 0.2269, 0.1923, 0.2544, 0.1785, 0.2544, 0.1785, 0.2269, 0.3714, 0.1545, 0.3576, 0.1545, 0.3576, 0.1545, 0.3714, 0.1545, 0.1923, 0.1993, 0.1923, 0.2269, 0.1785, 0.2269, 0.1785, 0.1993, 0.4678, 0.1442, 0.4816, 0.1442, 0.4816, 0.1442, 0.4678, 0.1442, 0.1923, 0.1718, 0.1923, 0.1993, 0.1785, 0.1993, 0.1785, 0.1718, 0.3714, 0.1442, 0.3852, 0.1442, 0.3852, 0.1442, 0.3714, 0.1442, 0.1923, 0.1545, 0.1923, 0.1718, 0.1785, 0.1718, 0.1785, 0.1545, 0.3852, 0.1545, 0.3714, 0.1545, 0.3714, 0.1545, 0.3852, 0.1545, 0.1923, 0.1167, 0.1923, 0.1442, 0.1785, 0.1442, 0.1785, 0.1167, 0.4127, 0.1442, 0.4265, 0.1442, 0.4265, 0.1442, 0.4127, 0.1442, 0.5229, 0.1545, 0.5092, 0.1545, 0.5092, 0.1545, 0.5229, 0.1545, 0.1854, 0.08911, 0.1923, 0.1167, 0.1785, 0.1167, 0.3989, 0.1545, 0.3852, 0.1545, 0.3852, 0.1545, 0.3989, 0.1545, 0.1785, 0.1545, 0.1785, 0.1718, 0.1648, 0.1718, 0.1648, 0.1545, 0.5505, 0.1442, 0.5643, 0.1442, 0.5643, 0.1442, 0.5505, 0.1442, 0.1785, 0.1167, 0.1785, 0.1442, 0.1648, 0.1442, 0.1648, 0.1167, 0.151, 0.1442, 0.1648, 0.1442, 0.1648, 0.1442, 0.151, 0.1442, 0.4127, 0.1545, 0.3989, 0.1545, 0.3989, 0.1545, 0.4127, 0.1545, 0.1716, 0.08911, 0.1785, 0.1167, 0.1648, 0.1167, 0.2612, 0.1545, 0.2474, 0.1545, 0.2474, 0.1545, 0.2612, 0.1545, 0.1785, 0.2544, 0.1785, 0.282, 0.1648, 0.282, 0.1648, 0.2544, 0.4265, 0.1545, 0.4127, 0.1545, 0.4127, 0.1545, 0.4265, 0.1545, 0.1785, 0.2269, 0.1785, 0.2544, 0.1648, 0.2544, 0.1648, 0.2269, 0.5367, 0.1545, 0.5229, 0.1545, 0.5229, 0.1545, 0.5367, 0.1545, 0.1785, 0.1993, 0.1785, 0.2269, 0.1648, 0.2269, 0.1648, 0.1993, 0.275, 0.1442, 0.2887, 0.1442, 0.2887, 0.1442, 0.275, 0.1442, 0.1785, 0.1718, 0.1785, 0.1993, 0.1648, 0.1993, 0.1648, 0.1718, 0.4403, 0.1545, 0.4265, 0.1545, 0.4265, 0.1545, 0.4403, 0.1545, 0.275, 0.1545, 0.2612, 0.1545, 0.2612, 0.1545, 0.275, 0.1545, 0.1648, 0.2269, 0.1648, 0.2544, 0.151, 0.2544, 0.151, 0.2269, 0.3989, 0.1442, 0.4127, 0.1442, 0.4127, 0.1442, 0.3989, 0.1442, 0.1648, 0.1993, 0.1648, 0.2269, 0.151, 0.2269, 0.151, 0.1993, 0.578, 0.1442, 0.5918, 0.1442, 0.5918, 0.1442, 0.578, 0.1442, 0.1648, 0.1718, 0.1648, 0.1993, 0.151, 0.1993, 0.151, 0.1718, 0.454, 0.1545, 0.4403, 0.1545, 0.4403, 0.1545, 0.454, 0.1545, 0.1648, 0.1545, 0.1648, 0.1718, 0.151, 0.1718, 0.151, 0.1545, 0.4403, 0.1442, 0.454, 0.1442, 0.454, 0.1442, 0.4403, 0.1442, 0.1648, 0.1167, 0.1648, 0.1442, 0.151, 0.1442, 0.151, 0.1167, 0.4954, 0.1442, 0.5092, 0.1442, 0.5092, 0.1442, 0.4954, 0.1442, 0.5505, 0.1545, 0.5367, 0.1545, 0.5367, 0.1545, 0.5505, 0.1545, 0.1579, 0.08911, 0.1648, 0.1167, 0.151, 0.1167, 0.2887, 0.1545, 0.275, 0.1545, 0.275, 0.1545, 0.2887, 0.1545, 0.1648, 0.2544, 0.1648, 0.282, 0.151, 0.282, 0.151, 0.2544, 0.4954, 0.1442, 0.4954, 0.1545, 0.4816, 0.1545, 0.4816, 0.1442, 0.5918, 0.1167, 0.5918, 0.1442, 0.578, 0.1442, 0.578, 0.1167, 0.5092, 0.1442, 0.5092, 0.1545, 0.4954, 0.1545, 0.4954, 0.1442, 0.5229, 0.1442, 0.5229, 0.1545, 0.5092, 0.1545, 0.5092, 0.1442, 0.5849, 0.08911, 0.5918, 0.1167, 0.578, 0.1167, 0.5367, 0.1442, 0.5367, 0.1545, 0.5229, 0.1545, 0.5229, 0.1442, 0.5918, 0.2544, 0.5918, 0.282, 0.578, 0.282, 0.578, 0.2544, 0.5505, 0.1442, 0.5505, 0.1545, 0.5367, 0.1545, 0.5367, 0.1442, 0.5918, 0.2269, 0.5918, 0.2544, 0.578, 0.2544, 0.578, 0.2269, 0.5643, 0.1442, 0.5643, 0.1545, 0.5505, 0.1545, 0.5505, 0.1442, 0.5918, 0.1993, 0.5918, 0.2269, 0.578, 0.2269, 0.578, 0.1993, 0.578, 0.1442, 0.578, 0.1545, 0.5643, 0.1545, 0.5643, 0.1442, 0.5918, 0.1718, 0.5918, 0.1993, 0.578, 0.1993, 0.578, 0.1718, 0.5918, 0.1442, 0.5918, 0.1545, 0.578, 0.1545, 0.578, 0.1442, 0.5918, 0.1545, 0.5918, 0.1718, 0.578, 0.1718, 0.578, 0.1545, 0.578, 0.2269, 0.578, 0.2544, 0.5643, 0.2544, 0.5643, 0.2269, 0.1648, 0.1442, 0.1648, 0.1545, 0.151, 0.1545, 0.151, 0.1442, 0.578, 0.1993, 0.578, 0.2269, 0.5643, 0.2269, 0.5643, 0.1993, 0.1785, 0.1442, 0.1785, 0.1545, 0.1648, 0.1545, 0.1648, 0.1442, 0.578, 0.1718, 0.578, 0.1993, 0.5643, 0.1993, 0.5643, 0.1718, 0.1923, 0.1442, 0.1923, 0.1545, 0.1785, 0.1545, 0.1785, 0.1442, 0.578, 0.1545, 0.578, 0.1718, 0.5643, 0.1718, 0.5643, 0.1545, 0.2061, 0.1442, 0.2061, 0.1545, 0.1923, 0.1545, 0.1923, 0.1442, 0.578, 0.1167, 0.578, 0.1442, 0.5643, 0.1442, 0.5643, 0.1167, 0.2199, 0.1442, 0.2199, 0.1545, 0.2061, 0.1545, 0.2061, 0.1442, 0.2336, 0.1442, 0.2336, 0.1545, 0.2199, 0.1545, 0.2199, 0.1442, 0.5711, 0.08911, 0.578, 0.1167, 0.5643, 0.1167, 0.2474, 0.1442, 0.2474, 0.1545, 0.2336, 0.1545, 0.2336, 0.1442, 0.578, 0.2544, 0.578, 0.282, 0.5643, 0.282, 0.5643, 0.2544, 0.2612, 0.1442, 0.2612, 0.1545, 0.2474, 0.1545, 0.2474, 0.1442, 0.5643, 0.1167, 0.5643, 0.1442, 0.5505, 0.1442, 0.5505, 0.1167, 0.275, 0.1442, 0.275, 0.1545, 0.2612, 0.1545, 0.2612, 0.1442, 0.2887, 0.1442, 0.2887, 0.1545, 0.275, 0.1545, 0.275, 0.1442, 0.5574, 0.08911, 0.5643, 0.1167, 0.5505, 0.1167, 0.3025, 0.1442, 0.3025, 0.1545, 0.2887, 0.1545, 0.2887, 0.1442, 0.5643, 0.2544, 0.5643, 0.282, 0.5505, 0.282, 0.5505, 0.2544, 0.3163, 0.1442, 0.3163, 0.1545, 0.3025, 0.1545, 0.3025, 0.1442, 0.5643, 0.2269, 0.5643, 0.2544, 0.5505, 0.2544, 0.5505, 0.2269, 0.3301, 0.1442, 0.3301, 0.1545, 0.3163, 0.1545, 0.3163, 0.1442, 0.5643, 0.1993, 0.5643, 0.2269, 0.5505, 0.2269, 0.5505, 0.1993, 0.3438, 0.1442, 0.3438, 0.1545, 0.3301, 0.1545, 0.3301, 0.1442, 0.5643, 0.1718, 0.5643, 0.1993, 0.5505, 0.1993, 0.5505, 0.1718, 0.3576, 0.1442, 0.3576, 0.1545, 0.3438, 0.1545, 0.3438, 0.1442, 0.5643, 0.1545, 0.5643, 0.1718, 0.5505, 0.1718, 0.5505, 0.1545, 0.3714, 0.1442, 0.3714, 0.1545, 0.3576, 0.1545, 0.3576, 0.1442, 0.5505, 0.1993, 0.5505, 0.2269, 0.5367, 0.2269, 0.5367, 0.1993, 0.3852, 0.1442, 0.3852, 0.1545, 0.3714, 0.1545, 0.3714, 0.1442, 0.5505, 0.1718, 0.5505, 0.1993, 0.5367, 0.1993, 0.5367, 0.1718, 0.3989, 0.1442, 0.3989, 0.1545, 0.3852, 0.1545, 0.3852, 0.1442, 0.5505, 0.1545, 0.5505, 0.1718, 0.5367, 0.1718, 0.5367, 0.1545, 0.4127, 0.1442, 0.4127, 0.1545, 0.3989, 0.1545, 0.3989, 0.1442, 0.5505, 0.1167, 0.5505, 0.1442, 0.5367, 0.1442, 0.5367, 0.1167, 0.4265, 0.1442, 0.4265, 0.1545, 0.4127, 0.1545, 0.4127, 0.1442, 0.4403, 0.1442, 0.4403, 0.1545, 0.4265, 0.1545, 0.4265, 0.1442, 0.5436, 0.08911, 0.5505, 0.1167, 0.5367, 0.1167, 0.454, 0.1442, 0.454, 0.1545, 0.4403, 0.1545, 0.4403, 0.1442, 0.5505, 0.2544, 0.5505, 0.282, 0.5367, 0.282, 0.5367, 0.2544, 0.4678, 0.1442, 0.4678, 0.1545, 0.454, 0.1545, 0.454, 0.1442, 0.5505, 0.2269, 0.5505, 0.2544, 0.5367, 0.2544, 0.5367, 0.2269, 0.4816, 0.1442, 0.4816, 0.1545, 0.4678, 0.1545, 0.4678, 0.1442, 0.1785, 0.1442, 0.1923, 0.1442, 0.1923, 0.1442, 0.1785, 0.1442, 0.5298, 0.08911, 0.5367, 0.1167, 0.5229, 0.1167, 0.4678, 0.1545, 0.454, 0.1545, 0.454, 0.1545, 0.4678, 0.1545, 0.5367, 0.2544, 0.5367, 0.282, 0.5229, 0.282, 0.5229, 0.2544, 0.3025, 0.1442, 0.3163, 0.1442, 0.3163, 0.1442, 0.3025, 0.1442, 0.5367, 0.2269, 0.5367, 0.2544, 0.5229, 0.2544, 0.5229, 0.2269, 0.3025, 0.1545, 0.2887, 0.1545, 0.2887, 0.1545, 0.3025, 0.1545, 0.5367, 0.1993, 0.5367, 0.2269, 0.5229, 0.2269, 0.5229, 0.1993, 0.4816, 0.1545, 0.4678, 0.1545, 0.4678, 0.1545, 0.4816, 0.1545, 0.5367, 0.1718, 0.5367, 0.1993, 0.5229, 0.1993, 0.5229, 0.1718, 0.5229, 0.1442, 0.5367, 0.1442, 0.5367, 0.1442, 0.5229, 0.1442, 0.5367, 0.1545, 0.5367, 0.1718, 0.5229, 0.1718, 0.5229, 0.1545, 0.3163, 0.1545, 0.3025, 0.1545, 0.3025, 0.1545, 0.3163, 0.1545, 0.5367, 0.1167, 0.5367, 0.1442, 0.5229, 0.1442, 0.5229, 0.1167, 0.4265, 0.1442, 0.4403, 0.1442, 0.4403, 0.1442, 0.4265, 0.1442, 0.5643, 0.1545, 0.5505, 0.1545, 0.5505, 0.1545, 0.5643, 0.1545, 0.5229, 0.1718, 0.5229, 0.1993, 0.5092, 0.1993, 0.5092, 0.1718, 0.2061, 0.1442, 0.2199, 0.1442, 0.2199, 0.1442, 0.2061, 0.1442, 0.5229, 0.1545, 0.5229, 0.1718, 0.5092, 0.1718, 0.5092, 0.1545, 0.578, 0.1545, 0.5643, 0.1545, 0.5643, 0.1545, 0.578, 0.1545, 0.5229, 0.1167, 0.5229, 0.1442, 0.5092, 0.1442, 0.5092, 0.1167, 0.3301, 0.1545, 0.3163, 0.1545, 0.3163, 0.1545, 0.3301, 0.1545, 0.2887, 0.1442, 0.3025, 0.1442, 0.3025, 0.1442, 0.2887, 0.1442, 0.516, 0.08911, 0.5229, 0.1167, 0.5092, 0.1167, 0.5918, 0.1545, 0.578, 0.1545, 0.578, 0.1545, 0.5918, 0.1545, 0.5229, 0.2544, 0.5229, 0.282, 0.5092, 0.282, 0.5092, 0.2544, 0.3301, 0.1442, 0.3438, 0.1442, 0.3438, 0.1442, 0.3301, 0.1442, 0.5229, 0.2269, 0.5229, 0.2544, 0.5092, 0.2544, 0.5092, 0.2269, 0.1648, 0.1442, 0.1785, 0.1442, 0.1785, 0.1442, 0.1648, 0.1442, 0.5229, 0.1993, 0.5229, 0.2269, 0.5092, 0.2269, 0.5092, 0.1993, 0.1648, 0.1545, 0.151, 0.1545, 0.151, 0.1545, 0.1648, 0.1545, 0.5092, 0.2544, 0.5092, 0.282, 0.4954, 0.282, 0.4954, 0.2544, 0.3438, 0.1545, 0.3301, 0.1545, 0.3301, 0.1545, 0.3438, 0.1545, 0.5092, 0.2269, 0.5092, 0.2544, 0.4954, 0.2544, 0.4954, 0.2269, 0.1785, 0.1545, 0.1648, 0.1545, 0.1648, 0.1545, 0.1785, 0.1545, 0.5092, 0.1993, 0.5092, 0.2269, 0.4954, 0.2269, 0.4954, 0.1993, 0.454, 0.1442, 0.4678, 0.1442, 0.4678, 0.1442, 0.454, 0.1442, 0.5092, 0.1718, 0.5092, 0.1993, 0.4954, 0.1993, 0.4954, 0.1718, 0.5092, 0.1442, 0.5229, 0.1442, 0.5229, 0.1442, 0.5092, 0.1442, 0.5092, 0.1545, 0.5092, 0.1718, 0.4954, 0.1718, 0.4954, 0.1545, 0.3576, 0.1545, 0.3438, 0.1545, 0.3438, 0.1545, 0.3576, 0.1545, 0.5092, 0.1167, 0.5092, 0.1442, 0.4954, 0.1442, 0.4954, 0.1167, 0.2336, 0.1442, 0.2474, 0.1442, 0.2474, 0.1442, 0.2336, 0.1442, 0.1923, 0.1545, 0.1785, 0.1545, 0.1785, 0.1545, 0.1923, 0.1545, 0.5023, 0.08911, 0.5092, 0.1167, 0.4954, 0.1167, 0.4954, 0.1718, 0.4954, 0.1993, 0.4816, 0.1993, 0.4816, 0.1718, 0.3163, 0.1442, 0.3301, 0.1442, 0.3301, 0.1442, 0.3163, 0.1442, 0.4954, 0.1545, 0.4954, 0.1718, 0.4816, 0.1718, 0.4816, 0.1545, 0.2061, 0.1545, 0.1923, 0.1545, 0.1923, 0.1545, 0.2061, 0.1545, 0.4954, 0.1167, 0.4954, 0.1442, 0.4816, 0.1442, 0.4816, 0.1167, 0.1923, 0.1442, 0.2061, 0.1442, 0.2061, 0.1442, 0.1923, 0.1442, 0.3576, 0.1442, 0.3714, 0.1442, 0.3714, 0.1442, 0.3576, 0.1442, 0.4885, 0.08911, 0.4954, 0.1167, 0.4816, 0.1167, 0.2199, 0.1545, 0.2061, 0.1545, 0.2061, 0.1545, 0.2199, 0.1545, 0.4954, 0.2544, 0.4954, 0.282, 0.4816, 0.282, 0.4816, 0.2544, 0.2336, 0.1545, 0.2199, 0.1545, 0.2199, 0.1545, 0.2336, 0.1545, 0.4954, 0.2269, 0.4954, 0.2544, 0.4816, 0.2544, 0.4816, 0.2269, 0.5367, 0.1442, 0.5505, 0.1442, 0.5505, 0.1442, 0.5367, 0.1442, 0.4954, 0.1993, 0.4954, 0.2269, 0.4816, 0.2269, 0.4816, 0.1993, 0.2612, 0.1442, 0.275, 0.1442, 0.275, 0.1442, 0.2612, 0.1442])
me_sphere.materials.append(mat_material_031)
me_sphere.update()
me_sphere_001 = bpy.data.meshes.new('Sphere.001')
me_sphere_001.from_pydata([(0.004912, 8.936, 3.814), (0.004912, 9.107, 3.764), (0.004912, 9.199, 3.699), (0.004912, 9.211, 3.664), (0.004912, 9.199, 3.628), (0.004912, 9.107, 3.563), (0.02816, 8.711, 3.841), (0.05052, 8.825, 3.831), (0.07112, 8.93, 3.814), (0.08918, 9.022, 3.792), (0.104, 9.097, 3.764), (0.115, 9.153, 3.733), (0.1218, 9.187, 3.699), (0.1241, 9.199, 3.664), (0.1218, 9.187, 3.628), (0.115, 9.153, 3.594), (0.104, 9.097, 3.563), (0.08918, 9.022, 3.536), (0.07112, 8.93, 3.513), (0.05052, 8.825, 3.497), (0.02816, 8.711, 3.486), (0.05052, 8.704, 3.841), (0.09437, 8.811, 3.831), (0.1348, 8.91, 3.814), (0.1702, 8.997, 3.792), (0.1993, 9.068, 3.764), (0.2209, 9.12, 3.733), (0.2342, 9.153, 3.699), (0.2387, 9.164, 3.664), (0.2342, 9.153, 3.628), (0.2209, 9.12, 3.594), (0.1993, 9.068, 3.563), (0.1702, 8.997, 3.536), (0.1348, 8.91, 3.513), (0.09437, 8.811, 3.497), (0.05052, 8.704, 3.486), (0.07112, 8.693, 3.841), (0.1348, 8.79, 3.831), (0.1935, 8.878, 3.814), (0.2449, 8.956, 3.792), (0.2871, 9.02, 3.764), (0.3184, 9.068, 3.733), (0.3378, 9.097, 3.699), (0.3443, 9.107, 3.664), (0.3378, 9.097, 3.628), (0.3184, 9.068, 3.594), (0.2871, 9.02, 3.563), (0.2449, 8.956, 3.536), (0.1935, 8.878, 3.513), (0.1348, 8.79, 3.497), (0.07112, 8.693, 3.486), (0.08918, 8.678, 3.841), (0.1702, 8.76, 3.831), (0.2449, 8.836, 3.814), (0.3103, 8.902, 3.792), (0.364, 8.956, 3.764), (0.404, 8.997, 3.733), (0.4285, 9.022, 3.699), (0.4368, 9.03, 3.664), (0.4285, 9.022, 3.628), (0.404, 8.997, 3.594), (0.364, 8.956, 3.563), (0.3103, 8.902, 3.536), (0.2449, 8.836, 3.513), (0.1702, 8.76, 3.497), (0.08918, 8.678, 3.486), (0.104, 8.66, 3.841), (0.1993, 8.724, 3.831), (0.2871, 8.784, 3.814), (0.364, 8.836, 3.792), (0.4272, 8.878, 3.764), (0.4741, 8.91, 3.733), (0.503, 8.93, 3.699), (0.5128, 8.936, 3.664), (0.503, 8.93, 3.628), (0.4741, 8.91, 3.594), (0.4272, 8.878, 3.563), (0.364, 8.836, 3.536), (0.2871, 8.784, 3.513), (0.1993, 8.724, 3.497), (0.104, 8.66, 3.486), (0.004912, 8.593, 3.845), (0.115, 8.639, 3.841), (0.2209, 8.683, 3.831), (0.3184, 8.724, 3.814), (0.404, 8.76, 3.792), (0.4741, 8.79, 3.764), (0.5263, 8.811, 3.733), (0.5584, 8.825, 3.699), (0.5693, 8.829, 3.664), (0.5584, 8.825, 3.628), (0.5263, 8.811, 3.594), (0.4741, 8.79, 3.563), (0.404, 8.76, 3.536), (0.3184, 8.724, 3.513), (0.2209, 8.683, 3.497), (0.115, 8.639, 3.486), (0.1218, 8.616, 3.841), (0.2342, 8.639, 3.831), (0.3378, 8.66, 3.814), (0.4285, 8.678, 3.792), (0.503, 8.693, 3.764), (0.5584, 8.704, 3.733), (0.5925, 8.711, 3.699), (0.604, 8.714, 3.664), (0.5925, 8.711, 3.628), (0.5584, 8.704, 3.594), (0.503, 8.693, 3.563), (0.4285, 8.678, 3.536), (0.3378, 8.66, 3.513), (0.2342, 8.639, 3.497), (0.1218, 8.616, 3.486), (0.1241, 8.593, 3.841), (0.2387, 8.593, 3.831), (0.3443, 8.593, 3.814), (0.4368, 8.593, 3.792), (0.5128, 8.593, 3.764), (0.5693, 8.593, 3.733), (0.604, 8.593, 3.699), (0.6158, 8.593, 3.664), (0.604, 8.593, 3.628), (0.5693, 8.593, 3.594), (0.5128, 8.593, 3.563), (0.4368, 8.593, 3.536), (0.3443, 8.593, 3.513), (0.2387, 8.593, 3.497), (0.1241, 8.593, 3.486), (0.1218, 8.569, 3.841), (0.2342, 8.547, 3.831), (0.3378, 8.526, 3.814), (0.4285, 8.508, 3.792), (0.503, 8.493, 3.764), (0.5584, 8.482, 3.733), (0.5925, 8.475, 3.699), (0.604, 8.472, 3.664), (0.5925, 8.475, 3.628), (0.5584, 8.482, 3.594), (0.503, 8.493, 3.563), (0.4285, 8.508, 3.536), (0.3378, 8.526, 3.513), (0.2342, 8.547, 3.497), (0.1218, 8.569, 3.486), (0.115, 8.547, 3.841), (0.2209, 8.502, 3.831), (0.3184, 8.462, 3.814), (0.404, 8.426, 3.792), (0.4741, 8.396, 3.764), (0.5263, 8.374, 3.733), (0.5584, 8.361, 3.699), (0.5693, 8.356, 3.664), (0.5584, 8.361, 3.628), (0.5263, 8.374, 3.594), (0.4741, 8.396, 3.563), (0.404, 8.426, 3.536), (0.3184, 8.462, 3.513), (0.2209, 8.502, 3.497), (0.115, 8.547, 3.486), (0.104, 8.526, 3.841), (0.1993, 8.462, 3.831), (0.2871, 8.402, 3.814), (0.364, 8.35, 3.792), (0.4272, 8.307, 3.764), (0.4741, 8.276, 3.733), (0.503, 8.256, 3.699), (0.5128, 8.25, 3.664), (0.503, 8.256, 3.628), (0.4741, 8.276, 3.594), (0.4272, 8.307, 3.563), (0.364, 8.35, 3.536), (0.2871, 8.402, 3.513), (0.1993, 8.462, 3.497), (0.104, 8.526, 3.486), (0.08918, 8.508, 3.841), (0.1702, 8.426, 3.831), (0.2449, 8.35, 3.814), (0.3103, 8.284, 3.792), (0.364, 8.23, 3.764), (0.404, 8.189, 3.733), (0.4285, 8.164, 3.699), (0.4368, 8.156, 3.664), (0.4285, 8.164, 3.628), (0.404, 8.189, 3.594), (0.364, 8.23, 3.563), (0.3103, 8.284, 3.536), (0.2449, 8.35, 3.513), (0.1702, 8.426, 3.497), (0.08918, 8.508, 3.486), (0.07112, 8.493, 3.841), (0.1348, 8.396, 3.831), (0.1935, 8.307, 3.814), (0.2449, 8.23, 3.792), (0.2871, 8.166, 3.764), (0.3184, 8.118, 3.733), (0.3378, 8.089, 3.699), (0.3443, 8.079, 3.664), (0.3378, 8.089, 3.628), (0.3184, 8.118, 3.594), (0.2871, 8.166, 3.563), (0.2449, 8.23, 3.536), (0.1935, 8.307, 3.513), (0.1348, 8.396, 3.497), (0.07112, 8.493, 3.486), (0.05052, 8.482, 3.841), (0.09437, 8.374, 3.831), (0.1348, 8.276, 3.814), (0.1702, 8.189, 3.792), (0.1993, 8.118, 3.764), (0.2209, 8.065, 3.733), (0.2342, 8.033, 3.699), (0.2387, 8.022, 3.664), (0.2342, 8.033, 3.628), (0.2209, 8.065, 3.594), (0.1993, 8.118, 3.563), (0.1702, 8.189, 3.536), (0.1348, 8.276, 3.513), (0.09437, 8.374, 3.497), (0.05052, 8.482, 3.486), (0.02816, 8.475, 3.841), (0.05052, 8.361, 3.831), (0.07112, 8.256, 3.814), (0.08918, 8.164, 3.792), (0.104, 8.089, 3.764), (0.115, 8.033, 3.733), (0.1218, 7.999, 3.699), (0.1241, 7.987, 3.664), (0.1218, 7.999, 3.628), (0.115, 8.033, 3.594), (0.104, 8.089, 3.563), (0.08918, 8.164, 3.536), (0.07112, 8.256, 3.513), (0.05052, 8.361, 3.497), (0.02816, 8.475, 3.486), (0.004912, 8.472, 3.841), (0.004912, 8.356, 3.831), (0.004912, 8.25, 3.814), (0.004912, 8.156, 3.792), (0.004912, 8.079, 3.764), (0.004912, 8.022, 3.733), (0.004912, 7.987, 3.699), (0.004912, 7.975, 3.664), (0.004912, 7.987, 3.628), (0.004912, 8.022, 3.594), (0.004912, 8.079, 3.563), (0.004912, 8.156, 3.536), (0.004912, 8.25, 3.513), (0.004912, 8.356, 3.497), (0.004912, 8.472, 3.486), (-0.01834, 8.475, 3.841), (-0.04069, 8.361, 3.831), (-0.06129, 8.256, 3.814), (-0.07935, 8.164, 3.792), (-0.09417, 8.089, 3.764), (-0.1052, 8.033, 3.733), (-0.112, 7.999, 3.699), (-0.1143, 7.987, 3.664), (-0.112, 7.999, 3.628), (-0.1052, 8.033, 3.594), (-0.09417, 8.089, 3.563), (-0.07935, 8.164, 3.536), (-0.06129, 8.256, 3.513), (-0.04069, 8.361, 3.497), (-0.01834, 8.475, 3.486), (-0.04069, 8.482, 3.841), (-0.08454, 8.374, 3.831), (-0.125, 8.276, 3.814), (-0.1604, 8.189, 3.792), (-0.1895, 8.118, 3.764), (-0.2111, 8.065, 3.733), (-0.2244, 8.033, 3.699), (-0.2288, 8.022, 3.664), (-0.2244, 8.033, 3.628), (-0.2111, 8.065, 3.594), (-0.1895, 8.118, 3.563), (-0.1604, 8.189, 3.536), (-0.125, 8.276, 3.513), (-0.08454, 8.374, 3.497), (-0.04069, 8.482, 3.486), (-0.06129, 8.493, 3.841), (-0.125, 8.396, 3.831), (-0.1836, 8.307, 3.814), (-0.2351, 8.23, 3.792), (-0.2773, 8.166, 3.764), (-0.3086, 8.118, 3.733), (-0.3279, 8.089, 3.699), (-0.3345, 8.079, 3.664), (-0.3279, 8.089, 3.628), (-0.3086, 8.118, 3.594), (-0.2773, 8.166, 3.563), (-0.2351, 8.23, 3.536), (-0.1836, 8.307, 3.513), (-0.125, 8.396, 3.497), (-0.06129, 8.493, 3.486), (-0.07935, 8.508, 3.841), (-0.1604, 8.426, 3.831), (-0.2351, 8.35, 3.814), (-0.3005, 8.284, 3.792), (-0.3542, 8.23, 3.764), (-0.3941, 8.189, 3.733), (-0.4187, 8.164, 3.699), (-0.427, 8.156, 3.664), (-0.4187, 8.164, 3.628), (-0.3941, 8.189, 3.594), (-0.3542, 8.23, 3.563), (-0.3005, 8.284, 3.536), (-0.2351, 8.35, 3.513), (-0.1604, 8.426, 3.497), (-0.07935, 8.508, 3.486), (0.004912, 8.593, 3.483), (-0.09417, 8.526, 3.841), (-0.1895, 8.462, 3.831), (-0.2773, 8.402, 3.814), (-0.3542, 8.35, 3.792), (-0.4174, 8.307, 3.764), (-0.4643, 8.276, 3.733), (-0.4932, 8.256, 3.699), (-0.503, 8.25, 3.664), (-0.4932, 8.256, 3.628), (-0.4643, 8.276, 3.594), (-0.4174, 8.307, 3.563), (-0.3542, 8.35, 3.536), (-0.2773, 8.402, 3.513), (-0.1895, 8.462, 3.497), (-0.09417, 8.526, 3.486), (-0.1052, 8.547, 3.841), (-0.2111, 8.502, 3.831), (-0.3086, 8.462, 3.814), (-0.3941, 8.426, 3.792), (-0.4643, 8.396, 3.764), (-0.5165, 8.374, 3.733), (-0.5486, 8.361, 3.699), (-0.5594, 8.356, 3.664), (-0.5486, 8.361, 3.628), (-0.5165, 8.374, 3.594), (-0.4643, 8.396, 3.563), (-0.3941, 8.426, 3.536), (-0.3086, 8.462, 3.513), (-0.2111, 8.502, 3.497), (-0.1052, 8.547, 3.486), (-0.112, 8.569, 3.841), (-0.2244, 8.547, 3.831), (-0.3279, 8.526, 3.814), (-0.4187, 8.508, 3.792), (-0.4932, 8.493, 3.764), (-0.5486, 8.482, 3.733), (-0.5827, 8.475, 3.699), (-0.5942, 8.472, 3.664), (-0.5827, 8.475, 3.628), (-0.5486, 8.482, 3.594), (-0.4932, 8.493, 3.563), (-0.4187, 8.508, 3.536), (-0.3279, 8.526, 3.513), (-0.2244, 8.547, 3.497), (-0.112, 8.569, 3.486), (-0.1143, 8.593, 3.841), (-0.2288, 8.593, 3.831), (-0.3345, 8.593, 3.814), (-0.427, 8.593, 3.792), (-0.503, 8.593, 3.764), (-0.5594, 8.593, 3.733), (-0.5942, 8.593, 3.699), (-0.6059, 8.593, 3.664), (-0.5942, 8.593, 3.628), (-0.5594, 8.593, 3.594), (-0.503, 8.593, 3.563), (-0.427, 8.593, 3.536), (-0.3345, 8.593, 3.513), (-0.2288, 8.593, 3.497), (-0.1143, 8.593, 3.486), (-0.112, 8.616, 3.841), (-0.2244, 8.639, 3.831), (-0.3279, 8.66, 3.814), (-0.4187, 8.678, 3.792), (-0.4932, 8.693, 3.764), (-0.5486, 8.704, 3.733), (-0.5827, 8.711, 3.699), (-0.5942, 8.714, 3.664), (-0.5827, 8.711, 3.628), (-0.5486, 8.704, 3.594), (-0.4932, 8.693, 3.563), (-0.4187, 8.678, 3.536), (-0.3279, 8.66, 3.513), (-0.2244, 8.639, 3.497), (-0.112, 8.616, 3.486), (-0.1052, 8.639, 3.841), (-0.2111, 8.683, 3.831), (-0.3086, 8.724, 3.814), (-0.3941, 8.76, 3.792), (-0.4643, 8.79, 3.764), (-0.5165, 8.811, 3.733), (-0.5486, 8.825, 3.699), (-0.5594, 8.829, 3.664), (-0.5486, 8.825, 3.628), (-0.5165, 8.811, 3.594), (-0.4643, 8.79, 3.563), (-0.3941, 8.76, 3.536), (-0.3086, 8.724, 3.513), (-0.2111, 8.683, 3.497), (-0.1052, 8.639, 3.486), (-0.09417, 8.66, 3.841), (-0.1895, 8.724, 3.831), (-0.2773, 8.784, 3.814), (-0.3542, 8.836, 3.792), (-0.4174, 8.878, 3.764), (-0.4643, 8.91, 3.733), (-0.4932, 8.93, 3.699), (-0.503, 8.936, 3.664), (-0.4932, 8.93, 3.628), (-0.4643, 8.91, 3.594), (-0.4174, 8.878, 3.563), (-0.3542, 8.836, 3.536), (-0.2773, 8.784, 3.513), (-0.1895, 8.724, 3.497), (-0.09417, 8.66, 3.486), (-0.07935, 8.678, 3.841), (-0.1604, 8.76, 3.831), (-0.2351, 8.836, 3.814), (-0.3005, 8.902, 3.792), (-0.3542, 8.956, 3.764), (-0.3941, 8.997, 3.733), (-0.4187, 9.022, 3.699), (-0.427, 9.03, 3.664), (-0.4187, 9.022, 3.628), (-0.3941, 8.997, 3.594), (-0.3542, 8.956, 3.563), (-0.3005, 8.902, 3.536), (-0.2351, 8.836, 3.513), (-0.1604, 8.76, 3.497), (-0.07935, 8.678, 3.486), (-0.06129, 8.693, 3.841), (-0.125, 8.79, 3.831), (-0.1836, 8.878, 3.814), (-0.2351, 8.956, 3.792), (-0.2773, 9.02, 3.764), (-0.3086, 9.068, 3.733), (-0.3279, 9.097, 3.699), (-0.3345, 9.107, 3.664), (-0.3279, 9.097, 3.628), (-0.3086, 9.068, 3.594), (-0.2773, 9.02, 3.563), (-0.2351, 8.956, 3.536), (-0.1836, 8.878, 3.513), (-0.125, 8.79, 3.497), (-0.06129, 8.693, 3.486), (-0.04069, 8.704, 3.841), (-0.08454, 8.811, 3.831), (-0.125, 8.91, 3.814), (-0.1604, 8.997, 3.792), (-0.1895, 9.068, 3.764), (-0.2111, 9.12, 3.733), (-0.2244, 9.153, 3.699), (-0.2288, 9.164, 3.664), (-0.2244, 9.153, 3.628), (-0.2111, 9.12, 3.594), (-0.1895, 9.068, 3.563), (-0.1604, 8.997, 3.536), (-0.125, 8.91, 3.513), (-0.08454, 8.811, 3.497), (-0.04069, 8.704, 3.486), (-0.01834, 8.711, 3.841), (-0.04069, 8.825, 3.831), (-0.06129, 8.93, 3.814), (-0.07935, 9.022, 3.792), (-0.09417, 9.097, 3.764), (-0.1052, 9.153, 3.733), (-0.112, 9.187, 3.699), (-0.1143, 9.199, 3.664), (-0.112, 9.187, 3.628), (-0.1052, 9.153, 3.594), (-0.09417, 9.097, 3.563), (-0.07935, 9.022, 3.536), (-0.06129, 8.93, 3.513), (-0.04069, 8.825, 3.497), (-0.01834, 8.711, 3.486), (0.004912, 8.714, 3.841), (0.004912, 8.829, 3.831), (0.004912, 9.03, 3.792), (0.004912, 9.164, 3.733), (0.004912, 9.164, 3.594), (0.004912, 9.03, 3.536), (0.004912, 8.936, 3.513), (0.004912, 8.829, 3.497), (0.004912, 8.714, 3.486)], [], [(473, 81, 6), (307, 481, 20), (4, 3, 13, 14), (474, 473, 6, 7), (477, 4, 14, 15), (0, 474, 7, 8), (5, 477, 15, 16), (475, 0, 8, 9), (478, 5, 16, 17), (1, 475, 9, 10), (479, 478, 17, 18), (476, 1, 10, 11), (480, 479, 18, 19), (2, 476, 11, 12), (481, 480, 19, 20), (3, 2, 12, 13), (12, 11, 26, 27), (20, 19, 34, 35), (13, 12, 27, 28), (6, 81, 21), (307, 20, 35), (14, 13, 28, 29), (7, 6, 21, 22), (15, 14, 29, 30), (8, 7, 22, 23), (16, 15, 30, 31), (9, 8, 23, 24), (17, 16, 31, 32), (10, 9, 24, 25), (18, 17, 32, 33), (11, 10, 25, 26), (19, 18, 33, 34), (31, 30, 45, 46), (24, 23, 38, 39), (32, 31, 46, 47), (25, 24, 39, 40), (33, 32, 47, 48), (26, 25, 40, 41), (34, 33, 48, 49), (27, 26, 41, 42), (35, 34, 49, 50), (28, 27, 42, 43), (21, 81, 36), (307, 35, 50), (29, 28, 43, 44), (22, 21, 36, 37), (30, 29, 44, 45), (23, 22, 37, 38), (50, 49, 64, 65), (43, 42, 57, 58), (36, 81, 51), (307, 50, 65), (44, 43, 58, 59), (37, 36, 51, 52), (45, 44, 59, 60), (38, 37, 52, 53), (46, 45, 60, 61), (39, 38, 53, 54), (47, 46, 61, 62), (40, 39, 54, 55), (48, 47, 62, 63), (41, 40, 55, 56), (49, 48, 63, 64), (42, 41, 56, 57), (62, 61, 76, 77), (55, 54, 69, 70), (63, 62, 77, 78), (56, 55, 70, 71), (64, 63, 78, 79), (57, 56, 71, 72), (65, 64, 79, 80), (58, 57, 72, 73), (51, 81, 66), (307, 65, 80), (59, 58, 73, 74), (52, 51, 66, 67), (60, 59, 74, 75), (53, 52, 67, 68), (61, 60, 75, 76), (54, 53, 68, 69), (66, 81, 82), (307, 80, 96), (74, 73, 89, 90), (67, 66, 82, 83), (75, 74, 90, 91), (68, 67, 83, 84), (76, 75, 91, 92), (69, 68, 84, 85), (77, 76, 92, 93), (70, 69, 85, 86), (78, 77, 93, 94), (71, 70, 86, 87), (79, 78, 94, 95), (72, 71, 87, 88), (80, 79, 95, 96), (73, 72, 88, 89), (86, 85, 100, 101), (94, 93, 108, 109), (87, 86, 101, 102), (95, 94, 109, 110), (88, 87, 102, 103), (96, 95, 110, 111), (89, 88, 103, 104), (82, 81, 97), (307, 96, 111), (90, 89, 104, 105), (83, 82, 97, 98), (91, 90, 105, 106), (84, 83, 98, 99), (92, 91, 106, 107), (85, 84, 99, 100), (93, 92, 107, 108), (105, 104, 119, 120), (98, 97, 112, 113), (106, 105, 120, 121), (99, 98, 113, 114), (107, 106, 121, 122), (100, 99, 114, 115), (108, 107, 122, 123), (101, 100, 115, 116), (109, 108, 123, 124), (102, 101, 116, 117), (110, 109, 124, 125), (103, 102, 117, 118), (111, 110, 125, 126), (104, 103, 118, 119), (97, 81, 112), (307, 111, 126), (124, 123, 138, 139), (117, 116, 131, 132), (125, 124, 139, 140), (118, 117, 132, 133), (126, 125, 140, 141), (119, 118, 133, 134), (112, 81, 127), (307, 126, 141), (120, 119, 134, 135), (113, 112, 127, 128), (121, 120, 135, 136), (114, 113, 128, 129), (122, 121, 136, 137), (115, 114, 129, 130), (123, 122, 137, 138), (116, 115, 130, 131), (128, 127, 142, 143), (136, 135, 150, 151), (129, 128, 143, 144), (137, 136, 151, 152), (130, 129, 144, 145), (138, 137, 152, 153), (131, 130, 145, 146), (139, 138, 153, 154), (132, 131, 146, 147), (140, 139, 154, 155), (133, 132, 147, 148), (141, 140, 155, 156), (134, 133, 148, 149), (127, 81, 142), (307, 141, 156), (135, 134, 149, 150), (147, 146, 161, 162), (155, 154, 169, 170), (148, 147, 162, 163), (156, 155, 170, 171), (149, 148, 163, 164), (142, 81, 157), (307, 156, 171), (150, 149, 164, 165), (143, 142, 157, 158), (151, 150, 165, 166), (144, 143, 158, 159), (152, 151, 166, 167), (145, 144, 159, 160), (153, 152, 167, 168), (146, 145, 160, 161), (154, 153, 168, 169), (166, 165, 180, 181), (159, 158, 173, 174), (167, 166, 181, 182), (160, 159, 174, 175), (168, 167, 182, 183), (161, 160, 175, 176), (169, 168, 183, 184), (162, 161, 176, 177), (170, 169, 184, 185), (163, 162, 177, 178), (171, 170, 185, 186), (164, 163, 178, 179), (157, 81, 172), (307, 171, 186), (165, 164, 179, 180), (158, 157, 172, 173), (185, 184, 199, 200), (178, 177, 192, 193), (186, 185, 200, 201), (179, 178, 193, 194), (172, 81, 187), (307, 186, 201), (180, 179, 194, 195), (173, 172, 187, 188), (181, 180, 195, 196), (174, 173, 188, 189), (182, 181, 196, 197), (175, 174, 189, 190), (183, 182, 197, 198), (176, 175, 190, 191), (184, 183, 198, 199), (177, 176, 191, 192), (197, 196, 211, 212), (190, 189, 204, 205), (198, 197, 212, 213), (191, 190, 205, 206), (199, 198, 213, 214), (192, 191, 206, 207), (200, 199, 214, 215), (193, 192, 207, 208), (201, 200, 215, 216), (194, 193, 208, 209), (187, 81, 202), (307, 201, 216), (195, 194, 209, 210), (188, 187, 202, 203), (196, 195, 210, 211), (189, 188, 203, 204), (216, 215, 230, 231), (209, 208, 223, 224), (202, 81, 217), (307, 216, 231), (210, 209, 224, 225), (203, 202, 217, 218), (211, 210, 225, 226), (204, 203, 218, 219), (212, 211, 226, 227), (205, 204, 219, 220), (213, 212, 227, 228), (206, 205, 220, 221), (214, 213, 228, 229), (207, 206, 221, 222), (215, 214, 229, 230), (208, 207, 222, 223), (220, 219, 234, 235), (228, 227, 242, 243), (221, 220, 235, 236), (229, 228, 243, 244), (222, 221, 236, 237), (230, 229, 244, 245), (223, 222, 237, 238), (231, 230, 245, 246), (224, 223, 238, 239), (217, 81, 232), (307, 231, 246), (225, 224, 239, 240), (218, 217, 232, 233), (226, 225, 240, 241), (219, 218, 233, 234), (227, 226, 241, 242), (239, 238, 253, 254), (232, 81, 247), (307, 246, 261), (240, 239, 254, 255), (233, 232, 247, 248), (241, 240, 255, 256), (234, 233, 248, 249), (242, 241, 256, 257), (235, 234, 249, 250), (243, 242, 257, 258), (236, 235, 250, 251), (244, 243, 258, 259), (237, 236, 251, 252), (245, 244, 259, 260), (238, 237, 252, 253), (246, 245, 260, 261), (258, 257, 272, 273), (251, 250, 265, 266), (259, 258, 273, 274), (252, 251, 266, 267), (260, 259, 274, 275), (253, 252, 267, 268), (261, 260, 275, 276), (254, 253, 268, 269), (247, 81, 262), (307, 261, 276), (255, 254, 269, 270), (248, 247, 262, 263), (256, 255, 270, 271), (249, 248, 263, 264), (257, 256, 271, 272), (250, 249, 264, 265), (262, 81, 277), (307, 276, 291), (270, 269, 284, 285), (263, 262, 277, 278), (271, 270, 285, 286), (264, 263, 278, 279), (272, 271, 286, 287), (265, 264, 279, 280), (273, 272, 287, 288), (266, 265, 280, 281), (274, 273, 288, 289), (267, 266, 281, 282), (275, 274, 289, 290), (268, 267, 282, 283), (276, 275, 290, 291), (269, 268, 283, 284), (281, 280, 295, 296), (289, 288, 303, 304), (282, 281, 296, 297), (290, 289, 304, 305), (283, 282, 297, 298), (291, 290, 305, 306), (284, 283, 298, 299), (277, 81, 292), (307, 291, 306), (285, 284, 299, 300), (278, 277, 292, 293), (286, 285, 300, 301), (279, 278, 293, 294), (287, 286, 301, 302), (280, 279, 294, 295), (288, 287, 302, 303), (300, 299, 315, 316), (293, 292, 308, 309), (301, 300, 316, 317), (294, 293, 309, 310), (302, 301, 317, 318), (295, 294, 310, 311), (303, 302, 318, 319), (296, 295, 311, 312), (304, 303, 319, 320), (297, 296, 312, 313), (305, 304, 320, 321), (298, 297, 313, 314), (306, 305, 321, 322), (299, 298, 314, 315), (292, 81, 308), (307, 306, 322), (320, 319, 334, 335), (313, 312, 327, 328), (321, 320, 335, 336), (314, 313, 328, 329), (322, 321, 336, 337), (315, 314, 329, 330), (308, 81, 323), (307, 322, 337), (316, 315, 330, 331), (309, 308, 323, 324), (317, 316, 331, 332), (310, 309, 324, 325), (318, 317, 332, 333), (311, 310, 325, 326), (319, 318, 333, 334), (312, 311, 326, 327), (332, 331, 346, 347), (325, 324, 339, 340), (333, 332, 347, 348), (326, 325, 340, 341), (334, 333, 348, 349), (327, 326, 341, 342), (335, 334, 349, 350), (328, 327, 342, 343), (336, 335, 350, 351), (329, 328, 343, 344), (337, 336, 351, 352), (330, 329, 344, 345), (323, 81, 338), (307, 337, 352), (331, 330, 345, 346), (324, 323, 338, 339), (351, 350, 365, 366), (344, 343, 358, 359), (352, 351, 366, 367), (345, 344, 359, 360), (338, 81, 353), (307, 352, 367), (346, 345, 360, 361), (339, 338, 353, 354), (347, 346, 361, 362), (340, 339, 354, 355), (348, 347, 362, 363), (341, 340, 355, 356), (349, 348, 363, 364), (342, 341, 356, 357), (350, 349, 364, 365), (343, 342, 357, 358), (355, 354, 369, 370), (363, 362, 377, 378), (356, 355, 370, 371), (364, 363, 378, 379), (357, 356, 371, 372), (365, 364, 379, 380), (358, 357, 372, 373), (366, 365, 380, 381), (359, 358, 373, 374), (367, 366, 381, 382), (360, 359, 374, 375), (353, 81, 368), (307, 367, 382), (361, 360, 375, 376), (354, 353, 368, 369), (362, 361, 376, 377), (374, 373, 388, 389), (382, 381, 396, 397), (375, 374, 389, 390), (368, 81, 383), (307, 382, 397), (376, 375, 390, 391), (369, 368, 383, 384), (377, 376, 391, 392), (370, 369, 384, 385), (378, 377, 392, 393), (371, 370, 385, 386), (379, 378, 393, 394), (372, 371, 386, 387), (380, 379, 394, 395), (373, 372, 387, 388), (381, 380, 395, 396), (393, 392, 407, 408), (386, 385, 400, 401), (394, 393, 408, 409), (387, 386, 401, 402), (395, 394, 409, 410), (388, 387, 402, 403), (396, 395, 410, 411), (389, 388, 403, 404), (397, 396, 411, 412), (390, 389, 404, 405), (383, 81, 398), (307, 397, 412), (391, 390, 405, 406), (384, 383, 398, 399), (392, 391, 406, 407), (385, 384, 399, 400), (412, 411, 426, 427), (405, 404, 419, 420), (398, 81, 413), (307, 412, 427), (406, 405, 420, 421), (399, 398, 413, 414), (407, 406, 421, 422), (400, 399, 414, 415), (408, 407, 422, 423), (401, 400, 415, 416), (409, 408, 423, 424), (402, 401, 416, 417), (410, 409, 424, 425), (403, 402, 417, 418), (411, 410, 425, 426), (404, 403, 418, 419), (416, 415, 430, 431), (424, 423, 438, 439), (417, 416, 431, 432), (425, 424, 439, 440), (418, 417, 432, 433), (426, 425, 440, 441), (419, 418, 433, 434), (427, 426, 441, 442), (420, 419, 434, 435), (413, 81, 428), (307, 427, 442), (421, 420, 435, 436), (414, 413, 428, 429), (422, 421, 436, 437), (415, 414, 429, 430), (423, 422, 437, 438), (435, 434, 449, 450), (428, 81, 443), (307, 442, 457), (436, 435, 450, 451), (429, 428, 443, 444), (437, 436, 451, 452), (430, 429, 444, 445), (438, 437, 452, 453), (431, 430, 445, 446), (439, 438, 453, 454), (432, 431, 446, 447), (440, 439, 454, 455), (433, 432, 447, 448), (441, 440, 455, 456), (434, 433, 448, 449), (442, 441, 456, 457), (454, 453, 468, 469), (447, 446, 461, 462), (455, 454, 469, 470), (448, 447, 462, 463), (456, 455, 470, 471), (449, 448, 463, 464), (457, 456, 471, 472), (450, 449, 464, 465), (443, 81, 458), (307, 457, 472), (451, 450, 465, 466), (444, 443, 458, 459), (452, 451, 466, 467), (445, 444, 459, 460), (453, 452, 467, 468), (446, 445, 460, 461), (307, 472, 481), (466, 465, 3, 4), (459, 458, 473, 474), (467, 466, 4, 477), (460, 459, 474, 0), (468, 467, 477, 5), (461, 460, 0, 475), (469, 468, 5, 478), (462, 461, 475, 1), (470, 469, 478, 479), (463, 462, 1, 476), (471, 470, 479, 480), (464, 463, 476, 2), (472, 471, 480, 481), (465, 464, 2, 3), (458, 81, 473)])
me_sphere_001.polygons.foreach_set('use_smooth', [True] * 512)
_uv = me_sphere_001.uv_layers.new(name='UVMap')
_uv.uv.foreach_set('vector', [0.75, 0.9375, 0.7344, 1.0, 0.7188, 0.9375, 0.7344, 0.0, 0.75, 0.0625, 0.7188, 0.0625, 0.75, 0.4375, 0.75, 0.5, 0.7188, 0.5, 0.7188, 0.4375, 0.75, 0.875, 0.75, 0.9375, 0.7188, 0.9375, 0.7188, 0.875, 0.75, 0.375, 0.75, 0.4375, 0.7188, 0.4375, 0.7188, 0.375, 0.75, 0.8125, 0.75, 0.875, 0.7188, 0.875, 0.7188, 0.8125, 0.75, 0.3125, 0.75, 0.375, 0.7188, 0.375, 0.7188, 0.3125, 0.75, 0.75, 0.75, 0.8125, 0.7188, 0.8125, 0.7188, 0.75, 0.75, 0.25, 0.75, 0.3125, 0.7188, 0.3125, 0.7188, 0.25, 0.75, 0.6875, 0.75, 0.75, 0.7188, 0.75, 0.7188, 0.6875, 0.75, 0.1875, 0.75, 0.25, 0.7188, 0.25, 0.7188, 0.1875, 0.75, 0.625, 0.75, 0.6875, 0.7188, 0.6875, 0.7188, 0.625, 0.75, 0.125, 0.75, 0.1875, 0.7188, 0.1875, 0.7188, 0.125, 0.75, 0.5625, 0.75, 0.625, 0.7188, 0.625, 0.7188, 0.5625, 0.75, 0.0625, 0.75, 0.125, 0.7188, 0.125, 0.7188, 0.0625, 0.75, 0.5, 0.75, 0.5625, 0.7188, 0.5625, 0.7188, 0.5, 0.7188, 0.5625, 0.7188, 0.625, 0.6875, 0.625, 0.6875, 0.5625, 0.7188, 0.0625, 0.7188, 0.125, 0.6875, 0.125, 0.6875, 0.0625, 0.7188, 0.5, 0.7188, 0.5625, 0.6875, 0.5625, 0.6875, 0.5, 0.7188, 0.9375, 0.7031, 1.0, 0.6875, 0.9375, 0.7031, 0.0, 0.7188, 0.0625, 0.6875, 0.0625, 0.7188, 0.4375, 0.7188, 0.5, 0.6875, 0.5, 0.6875, 0.4375, 0.7188, 0.875, 0.7188, 0.9375, 0.6875, 0.9375, 0.6875, 0.875, 0.7188, 0.375, 0.7188, 0.4375, 0.6875, 0.4375, 0.6875, 0.375, 0.7188, 0.8125, 0.7188, 0.875, 0.6875, 0.875, 0.6875, 0.8125, 0.7188, 0.3125, 0.7188, 0.375, 0.6875, 0.375, 0.6875, 0.3125, 0.7188, 0.75, 0.7188, 0.8125, 0.6875, 0.8125, 0.6875, 0.75, 0.7188, 0.25, 0.7188, 0.3125, 0.6875, 0.3125, 0.6875, 0.25, 0.7188, 0.6875, 0.7188, 0.75, 0.6875, 0.75, 0.6875, 0.6875, 0.7188, 0.1875, 0.7188, 0.25, 0.6875, 0.25, 0.6875, 0.1875, 0.7188, 0.625, 0.7188, 0.6875, 0.6875, 0.6875, 0.6875, 0.625, 0.7188, 0.125, 0.7188, 0.1875, 0.6875, 0.1875, 0.6875, 0.125, 0.6875, 0.3125, 0.6875, 0.375, 0.6562, 0.375, 0.6562, 0.3125, 0.6875, 0.75, 0.6875, 0.8125, 0.6562, 0.8125, 0.6562, 0.75, 0.6875, 0.25, 0.6875, 0.3125, 0.6562, 0.3125, 0.6562, 0.25, 0.6875, 0.6875, 0.6875, 0.75, 0.6562, 0.75, 0.6562, 0.6875, 0.6875, 0.1875, 0.6875, 0.25, 0.6562, 0.25, 0.6562, 0.1875, 0.6875, 0.625, 0.6875, 0.6875, 0.6562, 0.6875, 0.6562, 0.625, 0.6875, 0.125, 0.6875, 0.1875, 0.6562, 0.1875, 0.6562, 0.125, 0.6875, 0.5625, 0.6875, 0.625, 0.6562, 0.625, 0.6562, 0.5625, 0.6875, 0.0625, 0.6875, 0.125, 0.6562, 0.125, 0.6562, 0.0625, 0.6875, 0.5, 0.6875, 0.5625, 0.6562, 0.5625, 0.6562, 0.5, 0.6875, 0.9375, 0.6719, 1.0, 0.6562, 0.9375, 0.6719, 0.0, 0.6875, 0.0625, 0.6562, 0.0625, 0.6875, 0.4375, 0.6875, 0.5, 0.6562, 0.5, 0.6562, 0.4375, 0.6875, 0.875, 0.6875, 0.9375, 0.6562, 0.9375, 0.6562, 0.875, 0.6875, 0.375, 0.6875, 0.4375, 0.6562, 0.4375, 0.6562, 0.375, 0.6875, 0.8125, 0.6875, 0.875, 0.6562, 0.875, 0.6562, 0.8125, 0.6562, 0.0625, 0.6562, 0.125, 0.625, 0.125, 0.625, 0.0625, 0.6562, 0.5, 0.6562, 0.5625, 0.625, 0.5625, 0.625, 0.5, 0.6562, 0.9375, 0.6406, 1.0, 0.625, 0.9375, 0.6406, 0.0, 0.6562, 0.0625, 0.625, 0.0625, 0.6562, 0.4375, 0.6562, 0.5, 0.625, 0.5, 0.625, 0.4375, 0.6562, 0.875, 0.6562, 0.9375, 0.625, 0.9375, 0.625, 0.875, 0.6562, 0.375, 0.6562, 0.4375, 0.625, 0.4375, 0.625, 0.375, 0.6562, 0.8125, 0.6562, 0.875, 0.625, 0.875, 0.625, 0.8125, 0.6562, 0.3125, 0.6562, 0.375, 0.625, 0.375, 0.625, 0.3125, 0.6562, 0.75, 0.6562, 0.8125, 0.625, 0.8125, 0.625, 0.75, 0.6562, 0.25, 0.6562, 0.3125, 0.625, 0.3125, 0.625, 0.25, 0.6562, 0.6875, 0.6562, 0.75, 0.625, 0.75, 0.625, 0.6875, 0.6562, 0.1875, 0.6562, 0.25, 0.625, 0.25, 0.625, 0.1875, 0.6562, 0.625, 0.6562, 0.6875, 0.625, 0.6875, 0.625, 0.625, 0.6562, 0.125, 0.6562, 0.1875, 0.625, 0.1875, 0.625, 0.125, 0.6562, 0.5625, 0.6562, 0.625, 0.625, 0.625, 0.625, 0.5625, 0.625, 0.25, 0.625, 0.3125, 0.5938, 0.3125, 0.5938, 0.25, 0.625, 0.6875, 0.625, 0.75, 0.5938, 0.75, 0.5938, 0.6875, 0.625, 0.1875, 0.625, 0.25, 0.5938, 0.25, 0.5938, 0.1875, 0.625, 0.625, 0.625, 0.6875, 0.5938, 0.6875, 0.5938, 0.625, 0.625, 0.125, 0.625, 0.1875, 0.5938, 0.1875, 0.5938, 0.125, 0.625, 0.5625, 0.625, 0.625, 0.5938, 0.625, 0.5938, 0.5625, 0.625, 0.0625, 0.625, 0.125, 0.5938, 0.125, 0.5938, 0.0625, 0.625, 0.5, 0.625, 0.5625, 0.5938, 0.5625, 0.5938, 0.5, 0.625, 0.9375, 0.6094, 1.0, 0.5938, 0.9375, 0.6094, 0.0, 0.625, 0.0625, 0.5938, 0.0625, 0.625, 0.4375, 0.625, 0.5, 0.5938, 0.5, 0.5938, 0.4375, 0.625, 0.875, 0.625, 0.9375, 0.5938, 0.9375, 0.5938, 0.875, 0.625, 0.375, 0.625, 0.4375, 0.5938, 0.4375, 0.5938, 0.375, 0.625, 0.8125, 0.625, 0.875, 0.5938, 0.875, 0.5938, 0.8125, 0.625, 0.3125, 0.625, 0.375, 0.5938, 0.375, 0.5938, 0.3125, 0.625, 0.75, 0.625, 0.8125, 0.5938, 0.8125, 0.5938, 0.75, 0.5938, 0.9375, 0.5781, 1.0, 0.5625, 0.9375, 0.5781, 0.0, 0.5938, 0.0625, 0.5625, 0.0625, 0.5938, 0.4375, 0.5938, 0.5, 0.5625, 0.5, 0.5625, 0.4375, 0.5938, 0.875, 0.5938, 0.9375, 0.5625, 0.9375, 0.5625, 0.875, 0.5938, 0.375, 0.5938, 0.4375, 0.5625, 0.4375, 0.5625, 0.375, 0.5938, 0.8125, 0.5938, 0.875, 0.5625, 0.875, 0.5625, 0.8125, 0.5938, 0.3125, 0.5938, 0.375, 0.5625, 0.375, 0.5625, 0.3125, 0.5938, 0.75, 0.5938, 0.8125, 0.5625, 0.8125, 0.5625, 0.75, 0.5938, 0.25, 0.5938, 0.3125, 0.5625, 0.3125, 0.5625, 0.25, 0.5938, 0.6875, 0.5938, 0.75, 0.5625, 0.75, 0.5625, 0.6875, 0.5938, 0.1875, 0.5938, 0.25, 0.5625, 0.25, 0.5625, 0.1875, 0.5938, 0.625, 0.5938, 0.6875, 0.5625, 0.6875, 0.5625, 0.625, 0.5938, 0.125, 0.5938, 0.1875, 0.5625, 0.1875, 0.5625, 0.125, 0.5938, 0.5625, 0.5938, 0.625, 0.5625, 0.625, 0.5625, 0.5625, 0.5938, 0.0625, 0.5938, 0.125, 0.5625, 0.125, 0.5625, 0.0625, 0.5938, 0.5, 0.5938, 0.5625, 0.5625, 0.5625, 0.5625, 0.5, 0.5625, 0.6875, 0.5625, 0.75, 0.5312, 0.75, 0.5312, 0.6875, 0.5625, 0.1875, 0.5625, 0.25, 0.5312, 0.25, 0.5312, 0.1875, 0.5625, 0.625, 0.5625, 0.6875, 0.5312, 0.6875, 0.5312, 0.625, 0.5625, 0.125, 0.5625, 0.1875, 0.5312, 0.1875, 0.5312, 0.125, 0.5625, 0.5625, 0.5625, 0.625, 0.5312, 0.625, 0.5312, 0.5625, 0.5625, 0.0625, 0.5625, 0.125, 0.5312, 0.125, 0.5312, 0.0625, 0.5625, 0.5, 0.5625, 0.5625, 0.5312, 0.5625, 0.5312, 0.5, 0.5625, 0.9375, 0.5469, 1.0, 0.5312, 0.9375, 0.5469, 0.0, 0.5625, 0.0625, 0.5312, 0.0625, 0.5625, 0.4375, 0.5625, 0.5, 0.5312, 0.5, 0.5312, 0.4375, 0.5625, 0.875, 0.5625, 0.9375, 0.5312, 0.9375, 0.5312, 0.875, 0.5625, 0.375, 0.5625, 0.4375, 0.5312, 0.4375, 0.5312, 0.375, 0.5625, 0.8125, 0.5625, 0.875, 0.5312, 0.875, 0.5312, 0.8125, 0.5625, 0.3125, 0.5625, 0.375, 0.5312, 0.375, 0.5312, 0.3125, 0.5625, 0.75, 0.5625, 0.8125, 0.5312, 0.8125, 0.5312, 0.75, 0.5625, 0.25, 0.5625, 0.3125, 0.5312, 0.3125, 0.5312, 0.25, 0.5312, 0.4375, 0.5312, 0.5, 0.5, 0.5, 0.5, 0.4375, 0.5312, 0.875, 0.5312, 0.9375, 0.5, 0.9375, 0.5, 0.875, 0.5312, 0.375, 0.5312, 0.4375, 0.5, 0.4375, 0.5, 0.375, 0.5312, 0.8125, 0.5312, 0.875, 0.5, 0.875, 0.5, 0.8125, 0.5312, 0.3125, 0.5312, 0.375, 0.5, 0.375, 0.5, 0.3125, 0.5312, 0.75, 0.5312, 0.8125, 0.5, 0.8125, 0.5, 0.75, 0.5312, 0.25, 0.5312, 0.3125, 0.5, 0.3125, 0.5, 0.25, 0.5312, 0.6875, 0.5312, 0.75, 0.5, 0.75, 0.5, 0.6875, 0.5312, 0.1875, 0.5312, 0.25, 0.5, 0.25, 0.5, 0.1875, 0.5312, 0.625, 0.5312, 0.6875, 0.5, 0.6875, 0.5, 0.625, 0.5312, 0.125, 0.5312, 0.1875, 0.5, 0.1875, 0.5, 0.125, 0.5312, 0.5625, 0.5312, 0.625, 0.5, 0.625, 0.5, 0.5625, 0.5312, 0.0625, 0.5312, 0.125, 0.5, 0.125, 0.5, 0.0625, 0.5312, 0.5, 0.5312, 0.5625, 0.5, 0.5625, 0.5, 0.5, 0.5312, 0.9375, 0.5156, 1.0, 0.5, 0.9375, 0.5156, 0.0, 0.5312, 0.0625, 0.5, 0.0625, 0.5, 0.1875, 0.5, 0.25, 0.4688, 0.25, 0.4688, 0.1875, 0.5, 0.625, 0.5, 0.6875, 0.4687, 0.6875, 0.4688, 0.625, 0.5, 0.125, 0.5, 0.1875, 0.4688, 0.1875, 0.4688, 0.125, 0.5, 0.5625, 0.5, 0.625, 0.4688, 0.625, 0.4688, 0.5625, 0.5, 0.0625, 0.5, 0.125, 0.4688, 0.125, 0.4688, 0.0625, 0.5, 0.5, 0.5, 0.5625, 0.4688, 0.5625, 0.4687, 0.5, 0.5, 0.9375, 0.4844, 1.0, 0.4688, 0.9375, 0.4844, 0.0, 0.5, 0.0625, 0.4688, 0.0625, 0.5, 0.4375, 0.5, 0.5, 0.4687, 0.5, 0.4688, 0.4375, 0.5, 0.875, 0.5, 0.9375, 0.4688, 0.9375, 0.4688, 0.875, 0.5, 0.375, 0.5, 0.4375, 0.4688, 0.4375, 0.4688, 0.375, 0.5, 0.8125, 0.5, 0.875, 0.4688, 0.875, 0.4688, 0.8125, 0.5, 0.3125, 0.5, 0.375, 0.4688, 0.375, 0.4687, 0.3125, 0.5, 0.75, 0.5, 0.8125, 0.4688, 0.8125, 0.4688, 0.75, 0.5, 0.25, 0.5, 0.3125, 0.4687, 0.3125, 0.4688, 0.25, 0.5, 0.6875, 0.5, 0.75, 0.4688, 0.75, 0.4687, 0.6875, 0.4688, 0.875, 0.4688, 0.9375, 0.4375, 0.9375, 0.4375, 0.875, 0.4688, 0.375, 0.4688, 0.4375, 0.4375, 0.4375, 0.4375, 0.375, 0.4688, 0.8125, 0.4688, 0.875, 0.4375, 0.875, 0.4375, 0.8125, 0.4687, 0.3125, 0.4688, 0.375, 0.4375, 0.375, 0.4375, 0.3125, 0.4688, 0.75, 0.4688, 0.8125, 0.4375, 0.8125, 0.4375, 0.75, 0.4688, 0.25, 0.4687, 0.3125, 0.4375, 0.3125, 0.4375, 0.25, 0.4687, 0.6875, 0.4688, 0.75, 0.4375, 0.75, 0.4375, 0.6875, 0.4688, 0.1875, 0.4688, 0.25, 0.4375, 0.25, 0.4375, 0.1875, 0.4688, 0.625, 0.4687, 0.6875, 0.4375, 0.6875, 0.4375, 0.625, 0.4688, 0.125, 0.4688, 0.1875, 0.4375, 0.1875, 0.4375, 0.125, 0.4688, 0.5625, 0.4688, 0.625, 0.4375, 0.625, 0.4375, 0.5625, 0.4688, 0.0625, 0.4688, 0.125, 0.4375, 0.125, 0.4375, 0.0625, 0.4687, 0.5, 0.4688, 0.5625, 0.4375, 0.5625, 0.4375, 0.5, 0.4688, 0.9375, 0.4531, 1.0, 0.4375, 0.9375, 0.4531, 0.0, 0.4688, 0.0625, 0.4375, 0.0625, 0.4688, 0.4375, 0.4687, 0.5, 0.4375, 0.5, 0.4375, 0.4375, 0.4375, 0.625, 0.4375, 0.6875, 0.4062, 0.6875, 0.4062, 0.625, 0.4375, 0.125, 0.4375, 0.1875, 0.4062, 0.1875, 0.4062, 0.125, 0.4375, 0.5625, 0.4375, 0.625, 0.4062, 0.625, 0.4062, 0.5625, 0.4375, 0.0625, 0.4375, 0.125, 0.4062, 0.125, 0.4062, 0.0625, 0.4375, 0.5, 0.4375, 0.5625, 0.4062, 0.5625, 0.4062, 0.5, 0.4375, 0.9375, 0.4219, 1.0, 0.4062, 0.9375, 0.4219, 0.0, 0.4375, 0.0625, 0.4062, 0.0625, 0.4375, 0.4375, 0.4375, 0.5, 0.4062, 0.5, 0.4062, 0.4375, 0.4375, 0.875, 0.4375, 0.9375, 0.4062, 0.9375, 0.4062, 0.875, 0.4375, 0.375, 0.4375, 0.4375, 0.4062, 0.4375, 0.4062, 0.375, 0.4375, 0.8125, 0.4375, 0.875, 0.4062, 0.875, 0.4062, 0.8125, 0.4375, 0.3125, 0.4375, 0.375, 0.4062, 0.375, 0.4062, 0.3125, 0.4375, 0.75, 0.4375, 0.8125, 0.4062, 0.8125, 0.4062, 0.75, 0.4375, 0.25, 0.4375, 0.3125, 0.4062, 0.3125, 0.4062, 0.25, 0.4375, 0.6875, 0.4375, 0.75, 0.4062, 0.75, 0.4062, 0.6875, 0.4375, 0.1875, 0.4375, 0.25, 0.4062, 0.25, 0.4062, 0.1875, 0.4062, 0.375, 0.4062, 0.4375, 0.375, 0.4375, 0.375, 0.375, 0.4062, 0.8125, 0.4062, 0.875, 0.375, 0.875, 0.375, 0.8125, 0.4062, 0.3125, 0.4062, 0.375, 0.375, 0.375, 0.375, 0.3125, 0.4062, 0.75, 0.4062, 0.8125, 0.375, 0.8125, 0.375, 0.75, 0.4062, 0.25, 0.4062, 0.3125, 0.375, 0.3125, 0.375, 0.25, 0.4062, 0.6875, 0.4062, 0.75, 0.375, 0.75, 0.375, 0.6875, 0.4062, 0.1875, 0.4062, 0.25, 0.375, 0.25, 0.375, 0.1875, 0.4062, 0.625, 0.4062, 0.6875, 0.375, 0.6875, 0.375, 0.625, 0.4062, 0.125, 0.4062, 0.1875, 0.375, 0.1875, 0.375, 0.125, 0.4062, 0.5625, 0.4062, 0.625, 0.375, 0.625, 0.375, 0.5625, 0.4062, 0.0625, 0.4062, 0.125, 0.375, 0.125, 0.375, 0.0625, 0.4062, 0.5, 0.4062, 0.5625, 0.375, 0.5625, 0.375, 0.5, 0.4062, 0.9375, 0.3906, 1.0, 0.375, 0.9375, 0.3906, 0.0, 0.4062, 0.0625, 0.375, 0.0625, 0.4062, 0.4375, 0.4062, 0.5, 0.375, 0.5, 0.375, 0.4375, 0.4062, 0.875, 0.4062, 0.9375, 0.375, 0.9375, 0.375, 0.875, 0.375, 0.125, 0.375, 0.1875, 0.3438, 0.1875, 0.3438, 0.125, 0.375, 0.5625, 0.375, 0.625, 0.3438, 0.625, 0.3438, 0.5625, 0.375, 0.0625, 0.375, 0.125, 0.3438, 0.125, 0.3438, 0.0625, 0.375, 0.5, 0.375, 0.5625, 0.3438, 0.5625, 0.3437, 0.5, 0.375, 0.9375, 0.3594, 1.0, 0.3438, 0.9375, 0.3594, 0.0, 0.375, 0.0625, 0.3438, 0.0625, 0.375, 0.4375, 0.375, 0.5, 0.3437, 0.5, 0.3438, 0.4375, 0.375, 0.875, 0.375, 0.9375, 0.3438, 0.9375, 0.3438, 0.875, 0.375, 0.375, 0.375, 0.4375, 0.3438, 0.4375, 0.3438, 0.375, 0.375, 0.8125, 0.375, 0.875, 0.3438, 0.875, 0.3438, 0.8125, 0.375, 0.3125, 0.375, 0.375, 0.3438, 0.375, 0.3438, 0.3125, 0.375, 0.75, 0.375, 0.8125, 0.3438, 0.8125, 0.3438, 0.75, 0.375, 0.25, 0.375, 0.3125, 0.3438, 0.3125, 0.3438, 0.25, 0.375, 0.6875, 0.375, 0.75, 0.3438, 0.75, 0.3438, 0.6875, 0.375, 0.1875, 0.375, 0.25, 0.3438, 0.25, 0.3438, 0.1875, 0.375, 0.625, 0.375, 0.6875, 0.3438, 0.6875, 0.3438, 0.625, 0.3438, 0.3125, 0.3438, 0.375, 0.3125, 0.375, 0.3125, 0.3125, 0.3438, 0.75, 0.3438, 0.8125, 0.3125, 0.8125, 0.3125, 0.75, 0.3438, 0.25, 0.3438, 0.3125, 0.3125, 0.3125, 0.3125, 0.25, 0.3438, 0.6875, 0.3438, 0.75, 0.3125, 0.75, 0.3125, 0.6875, 0.3438, 0.1875, 0.3438, 0.25, 0.3125, 0.25, 0.3125, 0.1875, 0.3438, 0.625, 0.3438, 0.6875, 0.3125, 0.6875, 0.3125, 0.625, 0.3438, 0.125, 0.3438, 0.1875, 0.3125, 0.1875, 0.3125, 0.125, 0.3438, 0.5625, 0.3438, 0.625, 0.3125, 0.625, 0.3125, 0.5625, 0.3438, 0.0625, 0.3438, 0.125, 0.3125, 0.125, 0.3125, 0.0625, 0.3437, 0.5, 0.3438, 0.5625, 0.3125, 0.5625, 0.3125, 0.5, 0.3438, 0.9375, 0.3281, 1.0, 0.3125, 0.9375, 0.3281, 0.0, 0.3438, 0.0625, 0.3125, 0.0625, 0.3438, 0.4375, 0.3437, 0.5, 0.3125, 0.5, 0.3125, 0.4375, 0.3438, 0.875, 0.3438, 0.9375, 0.3125, 0.9375, 0.3125, 0.875, 0.3438, 0.375, 0.3438, 0.4375, 0.3125, 0.4375, 0.3125, 0.375, 0.3438, 0.8125, 0.3438, 0.875, 0.3125, 0.875, 0.3125, 0.8125, 0.3125, 0.0625, 0.3125, 0.125, 0.2812, 0.125, 0.2812, 0.0625, 0.3125, 0.5, 0.3125, 0.5625, 0.2812, 0.5625, 0.2812, 0.5, 0.3125, 0.9375, 0.2969, 1.0, 0.2812, 0.9375, 0.2969, 0.0, 0.3125, 0.0625, 0.2812, 0.0625, 0.3125, 0.4375, 0.3125, 0.5, 0.2812, 0.5, 0.2812, 0.4375, 0.3125, 0.875, 0.3125, 0.9375, 0.2812, 0.9375, 0.2812, 0.875, 0.3125, 0.375, 0.3125, 0.4375, 0.2812, 0.4375, 0.2812, 0.375, 0.3125, 0.8125, 0.3125, 0.875, 0.2812, 0.875, 0.2812, 0.8125, 0.3125, 0.3125, 0.3125, 0.375, 0.2812, 0.375, 0.2812, 0.3125, 0.3125, 0.75, 0.3125, 0.8125, 0.2812, 0.8125, 0.2812, 0.75, 0.3125, 0.25, 0.3125, 0.3125, 0.2812, 0.3125, 0.2812, 0.25, 0.3125, 0.6875, 0.3125, 0.75, 0.2812, 0.75, 0.2812, 0.6875, 0.3125, 0.1875, 0.3125, 0.25, 0.2812, 0.25, 0.2812, 0.1875, 0.3125, 0.625, 0.3125, 0.6875, 0.2812, 0.6875, 0.2812, 0.625, 0.3125, 0.125, 0.3125, 0.1875, 0.2812, 0.1875, 0.2812, 0.125, 0.3125, 0.5625, 0.3125, 0.625, 0.2812, 0.625, 0.2812, 0.5625, 0.2812, 0.75, 0.2812, 0.8125, 0.25, 0.8125, 0.25, 0.75, 0.2812, 0.25, 0.2812, 0.3125, 0.25, 0.3125, 0.25, 0.25, 0.2812, 0.6875, 0.2812, 0.75, 0.25, 0.75, 0.25, 0.6875, 0.2812, 0.1875, 0.2812, 0.25, 0.25, 0.25, 0.25, 0.1875, 0.2812, 0.625, 0.2812, 0.6875, 0.25, 0.6875, 0.25, 0.625, 0.2812, 0.125, 0.2812, 0.1875, 0.25, 0.1875, 0.25, 0.125, 0.2812, 0.5625, 0.2812, 0.625, 0.25, 0.625, 0.25, 0.5625, 0.2812, 0.0625, 0.2812, 0.125, 0.25, 0.125, 0.25, 0.0625, 0.2812, 0.5, 0.2812, 0.5625, 0.25, 0.5625, 0.25, 0.5, 0.2812, 0.9375, 0.2656, 1.0, 0.25, 0.9375, 0.2656, 0.0, 0.2812, 0.0625, 0.25, 0.0625, 0.2812, 0.4375, 0.2812, 0.5, 0.25, 0.5, 0.25, 0.4375, 0.2812, 0.875, 0.2812, 0.9375, 0.25, 0.9375, 0.25, 0.875, 0.2812, 0.375, 0.2812, 0.4375, 0.25, 0.4375, 0.25, 0.375, 0.2812, 0.8125, 0.2812, 0.875, 0.25, 0.875, 0.25, 0.8125, 0.2812, 0.3125, 0.2812, 0.375, 0.25, 0.375, 0.25, 0.3125, 0.25, 0.5, 0.25, 0.5625, 0.2188, 0.5625, 0.2187, 0.5, 0.25, 0.9375, 0.2344, 1.0, 0.2188, 0.9375, 0.2344, 0.0, 0.25, 0.0625, 0.2188, 0.0625, 0.25, 0.4375, 0.25, 0.5, 0.2187, 0.5, 0.2188, 0.4375, 0.25, 0.875, 0.25, 0.9375, 0.2188, 0.9375, 0.2188, 0.875, 0.25, 0.375, 0.25, 0.4375, 0.2188, 0.4375, 0.2188, 0.375, 0.25, 0.8125, 0.25, 0.875, 0.2188, 0.875, 0.2188, 0.8125, 0.25, 0.3125, 0.25, 0.375, 0.2188, 0.375, 0.2188, 0.3125, 0.25, 0.75, 0.25, 0.8125, 0.2188, 0.8125, 0.2188, 0.75, 0.25, 0.25, 0.25, 0.3125, 0.2188, 0.3125, 0.2188, 0.25, 0.25, 0.6875, 0.25, 0.75, 0.2188, 0.75, 0.2188, 0.6875, 0.25, 0.1875, 0.25, 0.25, 0.2188, 0.25, 0.2188, 0.1875, 0.25, 0.625, 0.25, 0.6875, 0.2188, 0.6875, 0.2188, 0.625, 0.25, 0.125, 0.25, 0.1875, 0.2188, 0.1875, 0.2188, 0.125, 0.25, 0.5625, 0.25, 0.625, 0.2188, 0.625, 0.2188, 0.5625, 0.25, 0.0625, 0.25, 0.125, 0.2188, 0.125, 0.2188, 0.0625, 0.2188, 0.25, 0.2188, 0.3125, 0.1875, 0.3125, 0.1875, 0.25, 0.2188, 0.6875, 0.2188, 0.75, 0.1875, 0.75, 0.1875, 0.6875, 0.2188, 0.1875, 0.2188, 0.25, 0.1875, 0.25, 0.1875, 0.1875, 0.2188, 0.625, 0.2188, 0.6875, 0.1875, 0.6875, 0.1875, 0.625, 0.2188, 0.125, 0.2188, 0.1875, 0.1875, 0.1875, 0.1875, 0.125, 0.2188, 0.5625, 0.2188, 0.625, 0.1875, 0.625, 0.1875, 0.5625, 0.2188, 0.0625, 0.2188, 0.125, 0.1875, 0.125, 0.1875, 0.0625, 0.2187, 0.5, 0.2188, 0.5625, 0.1875, 0.5625, 0.1875, 0.5, 0.2188, 0.9375, 0.2031, 1.0, 0.1875, 0.9375, 0.2031, 0.0, 0.2188, 0.0625, 0.1875, 0.0625, 0.2188, 0.4375, 0.2187, 0.5, 0.1875, 0.5, 0.1875, 0.4375, 0.2188, 0.875, 0.2188, 0.9375, 0.1875, 0.9375, 0.1875, 0.875, 0.2188, 0.375, 0.2188, 0.4375, 0.1875, 0.4375, 0.1875, 0.375, 0.2188, 0.8125, 0.2188, 0.875, 0.1875, 0.875, 0.1875, 0.8125, 0.2188, 0.3125, 0.2188, 0.375, 0.1875, 0.375, 0.1875, 0.3125, 0.2188, 0.75, 0.2188, 0.8125, 0.1875, 0.8125, 0.1875, 0.75, 0.1875, 0.9375, 0.1719, 1.0, 0.1563, 0.9375, 0.1719, 0.0, 0.1875, 0.0625, 0.1563, 0.0625, 0.1875, 0.4375, 0.1875, 0.5, 0.1562, 0.5, 0.1562, 0.4375, 0.1875, 0.875, 0.1875, 0.9375, 0.1563, 0.9375, 0.1562, 0.875, 0.1875, 0.375, 0.1875, 0.4375, 0.1562, 0.4375, 0.1563, 0.375, 0.1875, 0.8125, 0.1875, 0.875, 0.1562, 0.875, 0.1562, 0.8125, 0.1875, 0.3125, 0.1875, 0.375, 0.1563, 0.375, 0.1562, 0.3125, 0.1875, 0.75, 0.1875, 0.8125, 0.1562, 0.8125, 0.1562, 0.75, 0.1875, 0.25, 0.1875, 0.3125, 0.1562, 0.3125, 0.1562, 0.25, 0.1875, 0.6875, 0.1875, 0.75, 0.1562, 0.75, 0.1562, 0.6875, 0.1875, 0.1875, 0.1875, 0.25, 0.1562, 0.25, 0.1562, 0.1875, 0.1875, 0.625, 0.1875, 0.6875, 0.1562, 0.6875, 0.1563, 0.625, 0.1875, 0.125, 0.1875, 0.1875, 0.1562, 0.1875, 0.1562, 0.125, 0.1875, 0.5625, 0.1875, 0.625, 0.1563, 0.625, 0.1562, 0.5625, 0.1875, 0.0625, 0.1875, 0.125, 0.1562, 0.125, 0.1563, 0.0625, 0.1875, 0.5, 0.1875, 0.5625, 0.1562, 0.5625, 0.1562, 0.5, 0.1562, 0.6875, 0.1562, 0.75, 0.125, 0.75, 0.125, 0.6875, 0.1562, 0.1875, 0.1562, 0.25, 0.125, 0.25, 0.125, 0.1875, 0.1563, 0.625, 0.1562, 0.6875, 0.125, 0.6875, 0.125, 0.625, 0.1562, 0.125, 0.1562, 0.1875, 0.125, 0.1875, 0.125, 0.125, 0.1562, 0.5625, 0.1563, 0.625, 0.125, 0.625, 0.125, 0.5625, 0.1563, 0.0625, 0.1562, 0.125, 0.125, 0.125, 0.125, 0.0625, 0.1562, 0.5, 0.1562, 0.5625, 0.125, 0.5625, 0.125, 0.5, 0.1563, 0.9375, 0.1406, 1.0, 0.125, 0.9375, 0.1406, 0.0, 0.1563, 0.0625, 0.125, 0.0625, 0.1562, 0.4375, 0.1562, 0.5, 0.125, 0.5, 0.125, 0.4375, 0.1562, 0.875, 0.1563, 0.9375, 0.125, 0.9375, 0.125, 0.875, 0.1563, 0.375, 0.1562, 0.4375, 0.125, 0.4375, 0.125, 0.375, 0.1562, 0.8125, 0.1562, 0.875, 0.125, 0.875, 0.125, 0.8125, 0.1562, 0.3125, 0.1563, 0.375, 0.125, 0.375, 0.125, 0.3125, 0.1562, 0.75, 0.1562, 0.8125, 0.125, 0.8125, 0.125, 0.75, 0.1562, 0.25, 0.1562, 0.3125, 0.125, 0.3125, 0.125, 0.25, 0.125, 0.4375, 0.125, 0.5, 0.09375, 0.5, 0.09375, 0.4375, 0.125, 0.875, 0.125, 0.9375, 0.09375, 0.9375, 0.09375, 0.875, 0.125, 0.375, 0.125, 0.4375, 0.09375, 0.4375, 0.09375, 0.375, 0.125, 0.8125, 0.125, 0.875, 0.09375, 0.875, 0.09375, 0.8125, 0.125, 0.3125, 0.125, 0.375, 0.09375, 0.375, 0.09375, 0.3125, 0.125, 0.75, 0.125, 0.8125, 0.09375, 0.8125, 0.09375, 0.75, 0.125, 0.25, 0.125, 0.3125, 0.09375, 0.3125, 0.09375, 0.25, 0.125, 0.6875, 0.125, 0.75, 0.09375, 0.75, 0.09375, 0.6875, 0.125, 0.1875, 0.125, 0.25, 0.09375, 0.25, 0.09375, 0.1875, 0.125, 0.625, 0.125, 0.6875, 0.09375, 0.6875, 0.09375, 0.625, 0.125, 0.125, 0.125, 0.1875, 0.09375, 0.1875, 0.09375, 0.125, 0.125, 0.5625, 0.125, 0.625, 0.09375, 0.625, 0.09375, 0.5625, 0.125, 0.0625, 0.125, 0.125, 0.09375, 0.125, 0.09375, 0.0625, 0.125, 0.5, 0.125, 0.5625, 0.09375, 0.5625, 0.09375, 0.5, 0.125, 0.9375, 0.1094, 1.0, 0.09375, 0.9375, 0.1094, 0.0, 0.125, 0.0625, 0.09375, 0.0625, 0.09375, 0.1875, 0.09375, 0.25, 0.0625, 0.25, 0.0625, 0.1875, 0.09375, 0.625, 0.09375, 0.6875, 0.0625, 0.6875, 0.0625, 0.625, 0.09375, 0.125, 0.09375, 0.1875, 0.0625, 0.1875, 0.0625, 0.125, 0.09375, 0.5625, 0.09375, 0.625, 0.0625, 0.625, 0.0625, 0.5625, 0.09375, 0.0625, 0.09375, 0.125, 0.0625, 0.125, 0.0625, 0.0625, 0.09375, 0.5, 0.09375, 0.5625, 0.0625, 0.5625, 0.0625, 0.5, 0.09375, 0.9375, 0.07812, 1.0, 0.0625, 0.9375, 0.07812, 0.0, 0.09375, 0.0625, 0.0625, 0.0625, 0.09375, 0.4375, 0.09375, 0.5, 0.0625, 0.5, 0.0625, 0.4375, 0.09375, 0.875, 0.09375, 0.9375, 0.0625, 0.9375, 0.0625, 0.875, 0.09375, 0.375, 0.09375, 0.4375, 0.0625, 0.4375, 0.0625, 0.375, 0.09375, 0.8125, 0.09375, 0.875, 0.0625, 0.875, 0.0625, 0.8125, 0.09375, 0.3125, 0.09375, 0.375, 0.0625, 0.375, 0.0625, 0.3125, 0.09375, 0.75, 0.09375, 0.8125, 0.0625, 0.8125, 0.0625, 0.75, 0.09375, 0.25, 0.09375, 0.3125, 0.0625, 0.3125, 0.0625, 0.25, 0.09375, 0.6875, 0.09375, 0.75, 0.0625, 0.75, 0.0625, 0.6875, 0.0625, 0.375, 0.0625, 0.4375, 0.03125, 0.4375, 0.03125, 0.375, 0.0625, 0.8125, 0.0625, 0.875, 0.03125, 0.875, 0.03125, 0.8125, 0.0625, 0.3125, 0.0625, 0.375, 0.03125, 0.375, 0.03125, 0.3125, 0.0625, 0.75, 0.0625, 0.8125, 0.03125, 0.8125, 0.03125, 0.75, 0.0625, 0.25, 0.0625, 0.3125, 0.03125, 0.3125, 0.03125, 0.25, 0.0625, 0.6875, 0.0625, 0.75, 0.03125, 0.75, 0.03125, 0.6875, 0.0625, 0.1875, 0.0625, 0.25, 0.03125, 0.25, 0.03125, 0.1875, 0.0625, 0.625, 0.0625, 0.6875, 0.03125, 0.6875, 0.03125, 0.625, 0.0625, 0.125, 0.0625, 0.1875, 0.03125, 0.1875, 0.03125, 0.125, 0.0625, 0.5625, 0.0625, 0.625, 0.03125, 0.625, 0.03125, 0.5625, 0.0625, 0.0625, 0.0625, 0.125, 0.03125, 0.125, 0.03125, 0.0625, 0.0625, 0.5, 0.0625, 0.5625, 0.03125, 0.5625, 0.03125, 0.5, 0.0625, 0.9375, 0.04687, 1.0, 0.03125, 0.9375, 0.04687, 0.0, 0.0625, 0.0625, 0.03125, 0.0625, 0.0625, 0.4375, 0.0625, 0.5, 0.03125, 0.5, 0.03125, 0.4375, 0.0625, 0.875, 0.0625, 0.9375, 0.03125, 0.9375, 0.03125, 0.875, 0.03125, 0.125, 0.03125, 0.1875, 0.0, 0.1875, 0.0, 0.125, 0.03125, 0.5625, 0.03125, 0.625, 0.0, 0.625, 0.0, 0.5625, 0.03125, 0.0625, 0.03125, 0.125, 0.0, 0.125, 0.0, 0.0625, 0.03125, 0.5, 0.03125, 0.5625, 0.0, 0.5625, 0.0, 0.5, 0.03125, 0.9375, 0.01562, 1.0, 0.0, 0.9375, 0.01562, 0.0, 0.03125, 0.0625, 0.0, 0.0625, 0.03125, 0.4375, 0.03125, 0.5, 0.0, 0.5, 0.0, 0.4375, 0.03125, 0.875, 0.03125, 0.9375, 0.0, 0.9375, 0.0, 0.875, 0.03125, 0.375, 0.03125, 0.4375, 0.0, 0.4375, 0.0, 0.375, 0.03125, 0.8125, 0.03125, 0.875, 0.0, 0.875, 0.0, 0.8125, 0.03125, 0.3125, 0.03125, 0.375, 0.0, 0.375, 0.0, 0.3125, 0.03125, 0.75, 0.03125, 0.8125, 0.0, 0.8125, 0.0, 0.75, 0.03125, 0.25, 0.03125, 0.3125, 0.0, 0.3125, 0.0, 0.25, 0.03125, 0.6875, 0.03125, 0.75, 0.0, 0.75, 0.0, 0.6875, 0.03125, 0.1875, 0.03125, 0.25, 0.0, 0.25, 0.0, 0.1875, 0.03125, 0.625, 0.03125, 0.6875, 0.0, 0.6875, 0.0, 0.625, 1.0, 0.8125, 1.0, 0.875, 0.9687, 0.875, 0.9687, 0.8125, 1.0, 0.3125, 1.0, 0.375, 0.9688, 0.375, 0.9687, 0.3125, 1.0, 0.75, 1.0, 0.8125, 0.9687, 0.8125, 0.9688, 0.75, 1.0, 0.25, 1.0, 0.3125, 0.9687, 0.3125, 0.9688, 0.25, 1.0, 0.6875, 1.0, 0.75, 0.9688, 0.75, 0.9687, 0.6875, 1.0, 0.1875, 1.0, 0.25, 0.9688, 0.25, 0.9687, 0.1875, 1.0, 0.625, 1.0, 0.6875, 0.9687, 0.6875, 0.9688, 0.625, 1.0, 0.125, 1.0, 0.1875, 0.9687, 0.1875, 0.9687, 0.125, 1.0, 0.5625, 1.0, 0.625, 0.9688, 0.625, 0.9687, 0.5625, 1.0, 0.0625, 1.0, 0.125, 0.9687, 0.125, 0.9688, 0.0625, 1.0, 0.5, 1.0, 0.5625, 0.9687, 0.5625, 0.9687, 0.5, 1.0, 0.9375, 0.9844, 1.0, 0.9688, 0.9375, 0.9844, 0.0, 1.0, 0.0625, 0.9688, 0.0625, 1.0, 0.4375, 1.0, 0.5, 0.9687, 0.5, 0.9687, 0.4375, 1.0, 0.875, 1.0, 0.9375, 0.9688, 0.9375, 0.9687, 0.875, 1.0, 0.375, 1.0, 0.4375, 0.9687, 0.4375, 0.9688, 0.375, 0.9687, 0.5625, 0.9688, 0.625, 0.9375, 0.625, 0.9375, 0.5625, 0.9688, 0.0625, 0.9687, 0.125, 0.9375, 0.125, 0.9375, 0.0625, 0.9687, 0.5, 0.9687, 0.5625, 0.9375, 0.5625, 0.9375, 0.5, 0.9688, 0.9375, 0.9531, 1.0, 0.9375, 0.9375, 0.9531, 0.0, 0.9688, 0.0625, 0.9375, 0.0625, 0.9687, 0.4375, 0.9687, 0.5, 0.9375, 0.5, 0.9375, 0.4375, 0.9687, 0.875, 0.9688, 0.9375, 0.9375, 0.9375, 0.9375, 0.875, 0.9688, 0.375, 0.9687, 0.4375, 0.9375, 0.4375, 0.9375, 0.375, 0.9687, 0.8125, 0.9687, 0.875, 0.9375, 0.875, 0.9375, 0.8125, 0.9687, 0.3125, 0.9688, 0.375, 0.9375, 0.375, 0.9375, 0.3125, 0.9688, 0.75, 0.9687, 0.8125, 0.9375, 0.8125, 0.9375, 0.75, 0.9688, 0.25, 0.9687, 0.3125, 0.9375, 0.3125, 0.9375, 0.25, 0.9687, 0.6875, 0.9688, 0.75, 0.9375, 0.75, 0.9375, 0.6875, 0.9687, 0.1875, 0.9688, 0.25, 0.9375, 0.25, 0.9375, 0.1875, 0.9688, 0.625, 0.9687, 0.6875, 0.9375, 0.6875, 0.9375, 0.625, 0.9687, 0.125, 0.9687, 0.1875, 0.9375, 0.1875, 0.9375, 0.125, 0.9375, 0.3125, 0.9375, 0.375, 0.9062, 0.375, 0.9062, 0.3125, 0.9375, 0.75, 0.9375, 0.8125, 0.9062, 0.8125, 0.9062, 0.75, 0.9375, 0.25, 0.9375, 0.3125, 0.9062, 0.3125, 0.9062, 0.25, 0.9375, 0.6875, 0.9375, 0.75, 0.9062, 0.75, 0.9062, 0.6875, 0.9375, 0.1875, 0.9375, 0.25, 0.9062, 0.25, 0.9062, 0.1875, 0.9375, 0.625, 0.9375, 0.6875, 0.9062, 0.6875, 0.9062, 0.625, 0.9375, 0.125, 0.9375, 0.1875, 0.9062, 0.1875, 0.9062, 0.125, 0.9375, 0.5625, 0.9375, 0.625, 0.9062, 0.625, 0.9062, 0.5625, 0.9375, 0.0625, 0.9375, 0.125, 0.9062, 0.125, 0.9062, 0.0625, 0.9375, 0.5, 0.9375, 0.5625, 0.9062, 0.5625, 0.9062, 0.5, 0.9375, 0.9375, 0.9219, 1.0, 0.9062, 0.9375, 0.9219, 0.0, 0.9375, 0.0625, 0.9062, 0.0625, 0.9375, 0.4375, 0.9375, 0.5, 0.9062, 0.5, 0.9062, 0.4375, 0.9375, 0.875, 0.9375, 0.9375, 0.9062, 0.9375, 0.9062, 0.875, 0.9375, 0.375, 0.9375, 0.4375, 0.9062, 0.4375, 0.9062, 0.375, 0.9375, 0.8125, 0.9375, 0.875, 0.9062, 0.875, 0.9062, 0.8125, 0.9062, 0.0625, 0.9062, 0.125, 0.875, 0.125, 0.875, 0.0625, 0.9062, 0.5, 0.9062, 0.5625, 0.875, 0.5625, 0.875, 0.5, 0.9062, 0.9375, 0.8906, 1.0, 0.875, 0.9375, 0.8906, 0.0, 0.9062, 0.0625, 0.875, 0.0625, 0.9062, 0.4375, 0.9062, 0.5, 0.875, 0.5, 0.875, 0.4375, 0.9062, 0.875, 0.9062, 0.9375, 0.875, 0.9375, 0.875, 0.875, 0.9062, 0.375, 0.9062, 0.4375, 0.875, 0.4375, 0.875, 0.375, 0.9062, 0.8125, 0.9062, 0.875, 0.875, 0.875, 0.875, 0.8125, 0.9062, 0.3125, 0.9062, 0.375, 0.875, 0.375, 0.875, 0.3125, 0.9062, 0.75, 0.9062, 0.8125, 0.875, 0.8125, 0.875, 0.75, 0.9062, 0.25, 0.9062, 0.3125, 0.875, 0.3125, 0.875, 0.25, 0.9062, 0.6875, 0.9062, 0.75, 0.875, 0.75, 0.875, 0.6875, 0.9062, 0.1875, 0.9062, 0.25, 0.875, 0.25, 0.875, 0.1875, 0.9062, 0.625, 0.9062, 0.6875, 0.875, 0.6875, 0.875, 0.625, 0.9062, 0.125, 0.9062, 0.1875, 0.875, 0.1875, 0.875, 0.125, 0.9062, 0.5625, 0.9062, 0.625, 0.875, 0.625, 0.875, 0.5625, 0.875, 0.75, 0.875, 0.8125, 0.8437, 0.8125, 0.8438, 0.75, 0.875, 0.25, 0.875, 0.3125, 0.8437, 0.3125, 0.8438, 0.25, 0.875, 0.6875, 0.875, 0.75, 0.8438, 0.75, 0.8437, 0.6875, 0.875, 0.1875, 0.875, 0.25, 0.8438, 0.25, 0.8437, 0.1875, 0.875, 0.625, 0.875, 0.6875, 0.8437, 0.6875, 0.8438, 0.625, 0.875, 0.125, 0.875, 0.1875, 0.8437, 0.1875, 0.8438, 0.125, 0.875, 0.5625, 0.875, 0.625, 0.8438, 0.625, 0.8437, 0.5625, 0.875, 0.0625, 0.875, 0.125, 0.8438, 0.125, 0.8438, 0.0625, 0.875, 0.5, 0.875, 0.5625, 0.8437, 0.5625, 0.8437, 0.5, 0.875, 0.9375, 0.8594, 1.0, 0.8438, 0.9375, 0.8594, 0.0, 0.875, 0.0625, 0.8438, 0.0625, 0.875, 0.4375, 0.875, 0.5, 0.8437, 0.5, 0.8437, 0.4375, 0.875, 0.875, 0.875, 0.9375, 0.8438, 0.9375, 0.8438, 0.875, 0.875, 0.375, 0.875, 0.4375, 0.8437, 0.4375, 0.8438, 0.375, 0.875, 0.8125, 0.875, 0.875, 0.8438, 0.875, 0.8437, 0.8125, 0.875, 0.3125, 0.875, 0.375, 0.8438, 0.375, 0.8437, 0.3125, 0.8437, 0.5, 0.8437, 0.5625, 0.8125, 0.5625, 0.8125, 0.5, 0.8438, 0.9375, 0.8281, 1.0, 0.8125, 0.9375, 0.8281, 0.0, 0.8438, 0.0625, 0.8125, 0.0625, 0.8437, 0.4375, 0.8437, 0.5, 0.8125, 0.5, 0.8125, 0.4375, 0.8438, 0.875, 0.8438, 0.9375, 0.8125, 0.9375, 0.8125, 0.875, 0.8438, 0.375, 0.8437, 0.4375, 0.8125, 0.4375, 0.8125, 0.375, 0.8437, 0.8125, 0.8438, 0.875, 0.8125, 0.875, 0.8125, 0.8125, 0.8437, 0.3125, 0.8438, 0.375, 0.8125, 0.375, 0.8125, 0.3125, 0.8438, 0.75, 0.8437, 0.8125, 0.8125, 0.8125, 0.8125, 0.75, 0.8438, 0.25, 0.8437, 0.3125, 0.8125, 0.3125, 0.8125, 0.25, 0.8437, 0.6875, 0.8438, 0.75, 0.8125, 0.75, 0.8125, 0.6875, 0.8437, 0.1875, 0.8438, 0.25, 0.8125, 0.25, 0.8125, 0.1875, 0.8438, 0.625, 0.8437, 0.6875, 0.8125, 0.6875, 0.8125, 0.625, 0.8438, 0.125, 0.8437, 0.1875, 0.8125, 0.1875, 0.8125, 0.125, 0.8437, 0.5625, 0.8438, 0.625, 0.8125, 0.625, 0.8125, 0.5625, 0.8438, 0.0625, 0.8438, 0.125, 0.8125, 0.125, 0.8125, 0.0625, 0.8125, 0.25, 0.8125, 0.3125, 0.7812, 0.3125, 0.7812, 0.25, 0.8125, 0.6875, 0.8125, 0.75, 0.7812, 0.75, 0.7812, 0.6875, 0.8125, 0.1875, 0.8125, 0.25, 0.7812, 0.25, 0.7812, 0.1875, 0.8125, 0.625, 0.8125, 0.6875, 0.7812, 0.6875, 0.7812, 0.625, 0.8125, 0.125, 0.8125, 0.1875, 0.7812, 0.1875, 0.7812, 0.125, 0.8125, 0.5625, 0.8125, 0.625, 0.7812, 0.625, 0.7812, 0.5625, 0.8125, 0.0625, 0.8125, 0.125, 0.7812, 0.125, 0.7812, 0.0625, 0.8125, 0.5, 0.8125, 0.5625, 0.7812, 0.5625, 0.7812, 0.5, 0.8125, 0.9375, 0.7969, 1.0, 0.7812, 0.9375, 0.7969, 0.0, 0.8125, 0.0625, 0.7812, 0.0625, 0.8125, 0.4375, 0.8125, 0.5, 0.7812, 0.5, 0.7812, 0.4375, 0.8125, 0.875, 0.8125, 0.9375, 0.7812, 0.9375, 0.7812, 0.875, 0.8125, 0.375, 0.8125, 0.4375, 0.7812, 0.4375, 0.7812, 0.375, 0.8125, 0.8125, 0.8125, 0.875, 0.7812, 0.875, 0.7812, 0.8125, 0.8125, 0.3125, 0.8125, 0.375, 0.7812, 0.375, 0.7812, 0.3125, 0.8125, 0.75, 0.8125, 0.8125, 0.7812, 0.8125, 0.7812, 0.75, 0.7656, 0.0, 0.7812, 0.0625, 0.75, 0.0625, 0.7812, 0.4375, 0.7812, 0.5, 0.75, 0.5, 0.75, 0.4375, 0.7812, 0.875, 0.7812, 0.9375, 0.75, 0.9375, 0.75, 0.875, 0.7812, 0.375, 0.7812, 0.4375, 0.75, 0.4375, 0.75, 0.375, 0.7812, 0.8125, 0.7812, 0.875, 0.75, 0.875, 0.75, 0.8125, 0.7812, 0.3125, 0.7812, 0.375, 0.75, 0.375, 0.75, 0.3125, 0.7812, 0.75, 0.7812, 0.8125, 0.75, 0.8125, 0.75, 0.75, 0.7812, 0.25, 0.7812, 0.3125, 0.75, 0.3125, 0.75, 0.25, 0.7812, 0.6875, 0.7812, 0.75, 0.75, 0.75, 0.75, 0.6875, 0.7812, 0.1875, 0.7812, 0.25, 0.75, 0.25, 0.75, 0.1875, 0.7812, 0.625, 0.7812, 0.6875, 0.75, 0.6875, 0.75, 0.625, 0.7812, 0.125, 0.7812, 0.1875, 0.75, 0.1875, 0.75, 0.125, 0.7812, 0.5625, 0.7812, 0.625, 0.75, 0.625, 0.75, 0.5625, 0.7812, 0.0625, 0.7812, 0.125, 0.75, 0.125, 0.75, 0.0625, 0.7812, 0.5, 0.7812, 0.5625, 0.75, 0.5625, 0.75, 0.5, 0.7812, 0.9375, 0.7656, 1.0, 0.75, 0.9375])
me_sphere_001.materials.append(mat_material_006)
me_sphere_001.update()

# ---- objects
ob_mangkok = bpy.data.objects.new('mangkok', me_sphere)
ob_sphere = bpy.data.objects.new('Sphere', me_sphere_001)

# ---- transforms, parenting, visibility, modifiers, constraints
ob_mangkok.location = (0.0, 8.613, 4.23)
_m = ob_mangkok.modifiers.new('Solidify', 'SOLIDIFY')
_m.thickness = 0.031
_m.use_even_offset = True
ob_sphere.location = (0.0, 0.0, 0.0)
_m = ob_sphere.modifiers.new('ParticleSystem', 'PARTICLE_SYSTEM')

# ---- collection membership
col_collection.objects.link(ob_mangkok)
col_collection.objects.link(ob_sphere)

# ---- scene / render settings (as saved in the file)
scene.frame_start = 1; scene.frame_end = 250; scene.frame_set(1)
scene.render.engine = 'CYCLES'
bpy.context.view_layer.update()

# ---- added for rendering (the .blend has no active camera and no usable light): camera, sun
cam_auto = bpy.data.cameras.new('AutoCamera')
cam_auto.lens = 50.0
cam_auto.sensor_width = 36.0
cam_auto.clip_end = 1000.0
ob_auto_camera = bpy.data.objects.new('AutoCamera', cam_auto)
scene.collection.objects.link(ob_auto_camera)
ob_auto_camera.location = (2.66819, 5.4115, 5.78432)
ob_auto_camera.rotation_euler = (1.09748, -7.21219e-08, 0.694738)
scene.camera = ob_auto_camera
light_auto_sun = bpy.data.lights.new('AutoSun', 'SUN')
light_auto_sun.energy = 3.0
light_auto_sun.angle = 0.0523599
ob_auto_sun = bpy.data.objects.new('AutoSun', light_auto_sun)
scene.collection.objects.link(ob_auto_sun)
ob_auto_sun.rotation_euler = (0.872665, 0.174533, 0.523599)
bpy.context.view_layer.update()
